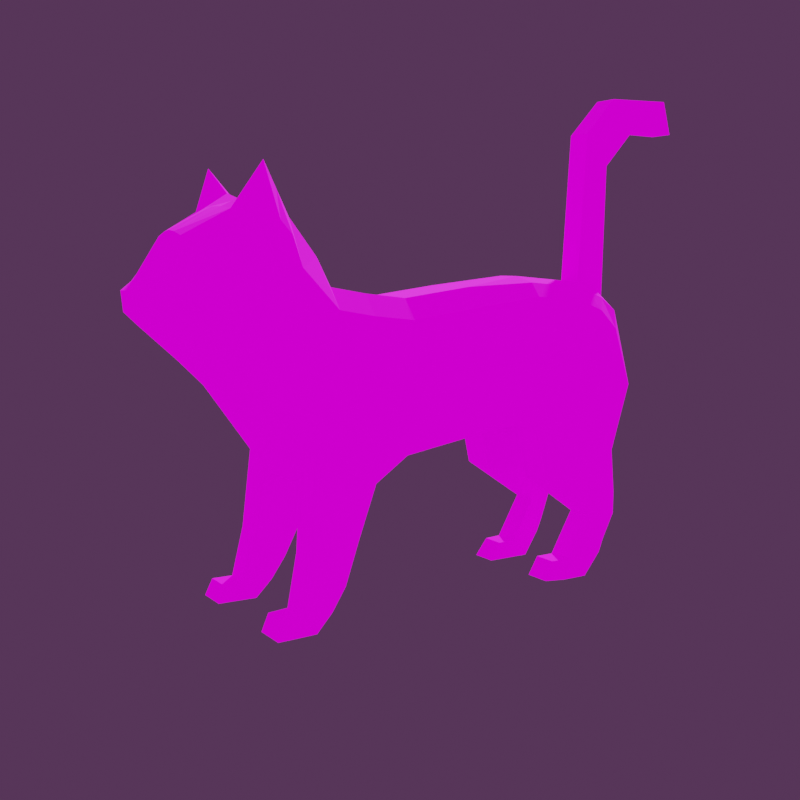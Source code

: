 # Source: cat.blend  (saved by Blender 4.0.36; exported with 4.5.12 LTS)
import bpy
from mathutils import Matrix  # noqa: F401  (used for matrix-valued properties, if any)

bpy.ops.wm.read_factory_settings(use_empty=True)
scene = bpy.context.scene
scene.name = 'Scene'

# ---- collections
col_collection = bpy.data.collections.new('Collection'); scene.collection.children.link(col_collection)

# ---- images (referenced by path relative to the original .blend; pixels are not part of the script)
import os
ASSET_DIR = os.environ.get("B2B_ASSET_DIR", "")  # directory of the original .blend (textures are referenced by path, not embedded)
HERE = os.path.dirname(os.path.abspath(__file__))  # packed textures are extracted next to this script under _unpacked/

def load_image(name, relpath, width, height, colorspace="sRGB"):
    """Load a texture the original file referenced (path relative to the .blend, or extracted next to this script)."""
    p = next((c for c in (os.path.join(HERE, relpath), os.path.join(ASSET_DIR, relpath)) if relpath and os.path.exists(c)), "")
    if p:
        img = bpy.data.images.load(p, check_existing=True)
        img.name = name
    else:  # same state as the original file: an image datablock whose file is absent (Cycles renders it pink)
        img = bpy.data.images.new(name, width, height)
        img.source = "FILE"
        img.filepath = "//" + (relpath or name)
    img.colorspace_settings.name = colorspace
    return img
img_catskin = load_image('catskin', 'catskin.png', 1024, 1024, 'sRGB')
img_old_room_4k_hdr = load_image('old_room_4k.hdr', 'old_room_4k.hdr', 1024, 1024, 'Linear Rec.709')

# ---- materials (node trees are filled in below, after node groups)
mat_material = bpy.data.materials.new('Material')
mat_material.use_transparent_shadow = False

# ---- node groups
ng_warmth__gaffer = bpy.data.node_groups.new('Warmth (Gaffer)', 'ShaderNodeTree')
_s = ng_warmth__gaffer.interface.new_socket(name='Image', in_out='OUTPUT', socket_type='NodeSocketColor')
_s = ng_warmth__gaffer.interface.new_socket(name='Image', in_out='INPUT', socket_type='NodeSocketColor')
_s = ng_warmth__gaffer.interface.new_socket(name='Temp', in_out='INPUT', socket_type='NodeSocketFloat')
_s.min_value = -100.0
_s.max_value = 100.0
_s = ng_warmth__gaffer.interface.new_socket(name='Tint', in_out='INPUT', socket_type='NodeSocketFloat')
_s.min_value = -100.0
_s.max_value = 100.0
_N = ng_warmth__gaffer.nodes; _L = ng_warmth__gaffer.links
n0 = _N.new('NodeGroupInput'); n0.name = 'Group Input'; n0.location = (-70, -478)
n1 = _N.new('NodeGroupOutput'); n1.name = 'Group Output'; n1.location = (1033, -158)
n2 = _N.new('ShaderNodeMath'); n2.name = 'Math'; n2.location = (214, -339)
n2.operation = 'DIVIDE'
n2.inputs[1].default_value = 150.0
n3 = _N.new('ShaderNodeMath'); n3.name = 'Math.001'; n3.location = (407, -336)
n3.inputs[1].default_value = 1.0
n4 = _N.new('ShaderNodeSeparateRGB'); n4.name = 'Separate RGB (Legacy)'; n4.location = (408, -168)
n5 = _N.new('ShaderNodeMath'); n5.name = 'Math.002'; n5.location = (627, 85)
n5.operation = 'MULTIPLY'
n6 = _N.new('ShaderNodeMath'); n6.name = 'Math.003'; n6.location = (627, -91)
n6.operation = 'MULTIPLY'
n7 = _N.new('ShaderNodeMath'); n7.name = 'Math.004'; n7.location = (627, -240)
n7.operation = 'DIVIDE'
n8 = _N.new('ShaderNodeMath'); n8.name = 'Math.005'; n8.location = (214, -548)
n8.operation = 'DIVIDE'
n8.inputs[1].default_value = 150.0
n9 = _N.new('ShaderNodeMath'); n9.name = 'Math.006'; n9.location = (407, -529)
n9.inputs[1].default_value = 1.0
n10 = _N.new('ShaderNodeCombineRGB'); n10.name = 'Combine RGB (Legacy)'; n10.location = (808, -163)
_L.new(n0.outputs[1], n2.inputs[0])
_L.new(n2.outputs[0], n3.inputs[0])
_L.new(n3.outputs[0], n5.inputs[1])
_L.new(n3.outputs[0], n7.inputs[1])
_L.new(n0.outputs[2], n8.inputs[0])
_L.new(n8.outputs[0], n9.inputs[0])
_L.new(n9.outputs[0], n6.inputs[1])
_L.new(n0.outputs[0], n4.inputs[0])
_L.new(n4.outputs[0], n5.inputs[0])
_L.new(n4.outputs[1], n6.inputs[0])
_L.new(n4.outputs[2], n7.inputs[0])
_L.new(n5.outputs[0], n10.inputs[0])
_L.new(n6.outputs[0], n10.inputs[1])
_L.new(n7.outputs[0], n10.inputs[2])
_L.new(n10.outputs[0], n1.inputs[0])
n1.is_active_output = True

# ---- material node trees
mat_material.use_nodes = True; mat_material.node_tree.nodes.clear()
_N = mat_material.node_tree.nodes; _L = mat_material.node_tree.links
n0 = _N.new('ShaderNodeOutputMaterial'); n0.name = 'Material Output'; n0.location = (300, 300)
n1 = _N.new('ShaderNodeBsdfPrincipled'); n1.name = 'Principled BSDF'; n1.location = (10, 300)
n1.inputs[2].default_value = 1.0
n1.inputs[3].default_value = 1.35
n2 = _N.new('ShaderNodeMapping'); n2.name = 'Mapping'; n2.location = (-450, 260)
n3 = _N.new('ShaderNodeTexCoord'); n3.name = 'Texture Coordinate'; n3.location = (-630, 260)
n4 = _N.new('ShaderNodeTexImage'); n4.name = 'Image Texture'; n4.location = (-270, 260)
n4.image = img_catskin
n4.interpolation = 'Closest'
_L.new(n1.outputs[0], n0.inputs[0])
_L.new(n4.outputs[0], n1.inputs[0])
_L.new(n2.outputs[0], n4.inputs[0])
_L.new(n3.outputs[2], n2.inputs[0])
n0.is_active_output = True

# ---- world
world_world = bpy.data.worlds.new('World'); scene.world = world_world
world_world.use_nodes = True; world_world.node_tree.nodes.clear()
_N = world_world.node_tree.nodes; _L = world_world.node_tree.links
n0 = _N.new('ShaderNodeTexCoord'); n0.name = 'HDRIHandler_ShaderNodeTexCoord'; n0.location = (-951, 100)
n1 = _N.new('ShaderNodeMapping'); n1.name = 'HDRIHandler_ShaderNodeMapping'; n1.location = (-760, 141)
n1.mute = True
n2 = _N.new('ShaderNodeGroup'); n2.name = 'HDRIHandler_Warmth'; n2.location = (-262, 73)
n2.mute = True
n2.node_tree = ng_warmth__gaffer
n2.inputs[1].default_value = 0.0
n2.inputs[2].default_value = 0.0
n3 = _N.new('ShaderNodeGamma'); n3.name = 'HDRIHandler_ShaderNodeGamma'; n3.location = (-72, 60)
n3.mute = True
n4 = _N.new('ShaderNodeHueSaturation'); n4.name = 'HDRIHandler_ShaderNodeHueSaturation'; n4.location = (118, 81)
n4.mute = True
n5 = _N.new('ShaderNodeMixShader'); n5.name = 'Mix Shader'; n5.location = (545, 150)
n6 = _N.new('ShaderNodeOutputWorld'); n6.name = 'World Output'; n6.location = (699, 236)
n7 = _N.new('ShaderNodeBackground'); n7.name = 'HDRIHandler_ShaderNodeBackground'; n7.location = (318, 48)
n8 = _N.new('ShaderNodeLightPath'); n8.name = 'Light Path'; n8.location = (368, 290)
n9 = _N.new('ShaderNodeBackground'); n9.name = 'Background'; n9.location = (323, 198)
n9.inputs[0].default_value = (0.0766, 0.03152, 0.0801, 1.0)
n10 = _N.new('ShaderNodeTexEnvironment'); n10.name = 'HDRIHandler_ShaderNodeTexEnvironment'; n10.location = (-568, 92)
n10.image = img_old_room_4k_hdr
_L.new(n0.outputs[0], n1.inputs[0])
_L.new(n1.outputs[0], n10.inputs[0])
_L.new(n10.outputs[0], n2.inputs[0])
_L.new(n2.outputs[0], n3.inputs[0])
_L.new(n3.outputs[0], n4.inputs[4])
_L.new(n4.outputs[0], n7.inputs[0])
_L.new(n5.outputs[0], n6.inputs[0])
_L.new(n9.outputs[0], n5.inputs[2])
_L.new(n7.outputs[0], n5.inputs[1])
_L.new(n8.outputs[0], n5.inputs[0])
n6.is_active_output = True
world_world.color = (0.05088, 0.05088, 0.05088)
world_world.use_sun_shadow = False
world_world.sun_shadow_jitter_overblur = 0.0

# ---- cameras
cam_camera_001 = bpy.data.cameras.new('Camera.001')

# ---- meshes
me_cube = bpy.data.meshes.new('Cube')
me_cube.from_pydata([(-0.6784, 1.395, 1.585), (-0.526, 0.1851, 2.836), (-0.7309, 1.479, 0.7027), (-0.769, 0.9665, 0.8017), (-0.8449, 1.663, 0.0), (-0.8214, 1.281, 0.1775), (-0.6363, 1.995, 2.306), (-0.5827, 2.251, 2.554), (-0.2707, 2.8, 3.075), (-0.5116, 2.036, 3.762), (-0.526, 0.6326, 2.887), (-0.4327, 2.429, 3.535), (-0.5574, 1.511, 3.639), (-0.6574, 1.803, 3.903), (-0.526, -1.36, 3.036), (-0.6916, -2.495, 2.068), (-0.6916, -2.27, 1.36), (-0.6916, -2.313, 0.8843), (-0.6916, -2.31, 0.651), (-0.6916, -2.118, 0.24), (-0.6916, -1.63, 0.0), (-0.6207, -2.01, 0.651), (-0.6916, -1.353, 1.109), (-0.3664, 0.7441, 1.312), (-0.4843, 1.479, 0.7027), (-0.4155, 0.9472, 0.8055), (-0.4935, 1.663, 0.0), (-0.4702, 1.281, 0.1775), (-0.3402, -2.476, 1.36), (-0.4175, -2.355, 0.8843), (-0.4175, -2.313, 0.6589), (-0.4175, -2.153, 0.24), (-0.3402, -1.63, 0.0), (-0.3402, -2.01, 0.651), (-0.3402, -1.353, 1.109), (-0.3402, -1.232, 1.662), (-0.3458, 1.161, 3.442), (-0.4001, -2.533, 2.863), (-0.4012, -2.051, 3.124), (-0.2176, 2.724, 3.25), (-0.1924, 2.71, 2.825), (-0.3448, 2.014, 2.211), (-0.6167, 1.822, 4.29), (-0.3458, 0.1851, 3.045), (-0.3136, 2.301, 2.484), (-0.4006, 1.395, 1.37), (-0.4167, 1.481, 3.804), (-0.3458, 0.6326, 3.096), (-0.1423, 2.879, 3.149), (-0.4008, -1.36, 3.181), (-0.2671, 2.463, 3.633), (-1.987e-08, -2.612, 4.454), (-0.1358, -3.47, 5.214), (-0.1358, -3.574, 4.851), (-0.1358, -2.321, 4.791), (-0.1358, -2.7, 5.19), (-0.1358, -2.989, 4.856), (-0.1358, -2.612, 4.454), (-0.3379, 2.664, 2.89), (-0.694, 0.3095, 1.591), (-0.7179, 0.7441, 1.312), (-0.6916, -2.385, 1.723), (-0.7248, -1.476, 2.037), (-0.3682, 2.733, 3.186), (-0.5892, 1.43, 3.349), (-0.526, 1.017, 2.953), (-0.7248, 0.3095, 2.317), (-0.7248, 0.3095, 1.957), (-0.7276, 0.7966, 1.842), (-0.7248, 0.7628, 2.389), (-0.7248, 1.15, 2.514), (-0.7291, 1.261, 1.974), (-0.7248, 1.655, 2.894), (-0.7027, 1.845, 2.445), (-0.6547, 1.825, 3.588), (-0.6919, 1.688, 3.365), (-0.6074, 2.172, 3.287), (-0.7225, 1.91, 3.106), (-0.5419, 2.431, 2.981), (-0.6581, 2.138, 2.713), (-0.526, -1.93, 2.989), (-0.5224, -2.448, 2.67), (-0.6916, -1.232, 1.662), (-0.7248, -1.725, 2.418), (-0.7248, -1.033, 2.384), (-0.6916, -0.7569, 1.759), (-0.7248, -0.8956, 2.097), (-0.3458, -2.591, 1.723), (-0.3458, 1.017, 3.162), (-0.3426, -0.7569, 1.616), (-0.3501, 0.3095, 1.449), (-0.3855, 2.036, 3.872), (-0.3458, -2.701, 2.068), (-0.1367, 1.017, 3.162), (-0.1694, 2.036, 3.897), (-0.1367, -1.232, 1.662), (-0.07477, 2.778, 3.25), (-0.1367, -2.217, 3.173), (-0.1367, 0.1851, 3.045), (-0.1367, -2.571, 2.942), (-0.2899, 1.773, 4.04), (-0.161, 0.7441, 1.312), (-0.1385, 2.014, 2.168), (-0.1367, -0.7569, 1.587), (-0.1367, 1.168, 3.498), (-0.117, 2.466, 3.671), (-0.1367, -1.36, 3.245), (-0.1367, -2.476, 1.36), (-0.05905, 2.885, 3.149), (-0.1367, -2.701, 2.068), (-0.08429, 2.709, 2.799), (-0.1367, 0.6326, 3.096), (-0.1853, 1.367, 3.766), (-0.1951, 1.395, 1.327), (-0.1367, 2.301, 2.484), (-0.1385, 0.3095, 1.42), (-0.1367, -2.591, 1.722), (-0.7732, 1.587, 0.184), (-0.8102, 1.133, 0.3978), (-0.4999, 1.587, 0.184), (-0.4589, 1.133, 0.3978), (-0.6916, -2.172, 0.3812), (-0.6207, -1.744, 0.1919), (-0.4175, -2.214, 0.3812), (-0.3402, -1.744, 0.1919), (-0.3402, -1.424, 0.0), (-0.6301, -1.424, 0.0), (-0.4998, 1.857, 0.0), (-0.8512, 1.857, 0.0), (-0.7814, 1.804, 0.184), (-0.5396, 1.804, 0.184), (-0.5936, -1.539, 0.1919), (-0.3402, -1.539, 0.1919), (-0.8326, 1.452, 0.0), (-0.4391, 1.179, 0.7606), (-0.4814, 1.452, 0.0), (-0.7905, 1.179, 0.7606), (-0.7288, 1.029, 1.908), (-0.7248, 0.9565, 2.451), (-0.7017, 1.069, 1.448), (-0.526, 0.8246, 2.92), (-0.3458, 0.8246, 3.129), (-0.3855, 1.069, 1.341), (-0.1795, 1.069, 1.319), (-0.1367, 0.8246, 3.129), (-0.8301, 1.367, 0.3222), (-0.4789, 1.367, 0.3222), (-0.6916, -1.919, 0.0), (-0.3402, -1.919, 0.0), (-0.3402, -2.186, 0.651), (-0.3402, -1.854, 0.9966), (-0.3402, -1.854, 1.511), (-0.1358, -3.522, 5.032), (-0.1358, -2.844, 5.023), (-0.1358, -2.466, 4.622), (-0.6916, -2.16, 0.651), (-0.7539, -1.751, 1.127), (-0.7082, -1.931, 1.88), (-0.526, -2.232, 2.875), (-0.6916, -1.751, 1.511), (-0.7082, -2.11, 2.243), (-0.4012, -2.344, 3.004), (-0.1367, -2.394, 3.159), (-0.1367, -1.854, 1.511), (-0.6916, -1.992, 0.1919), (-0.3402, -2.02, 0.1919), (-0.526, -0.5876, 2.936), (-0.7248, -0.293, 2.027), (-0.7248, -0.362, 2.35), (-0.6916, -0.2237, 1.675), (-0.3458, -0.5876, 3.145), (-0.3452, -0.2237, 1.533), (-0.1367, -0.2237, 1.504), (-0.1367, -0.5876, 3.145), (-1.987e-08, -2.7, 5.19), (-1.987e-08, -3.47, 5.214), (-1.987e-08, -2.321, 4.791), (-1.987e-08, -3.574, 4.851), (-1.987e-08, 2.687, 2.795), (-1.987e-08, 2.301, 2.484), (-1.987e-08, 2.888, 3.149), (-1.987e-08, 1.183, 3.495), (-1.987e-08, 1.328, 3.743), (-1.987e-08, 0.3095, 1.42), (-1.987e-08, -0.7569, 1.587), (-1.987e-08, 2.02, 2.11), (-1.987e-08, 1.395, 1.327), (-1.987e-08, 0.7441, 1.312), (-1.987e-08, 1.78, 3.976), (-1.987e-08, -2.701, 2.068), (-1.987e-08, -2.571, 2.949), (-1.987e-08, -1.36, 3.245), (-1.987e-08, 0.1851, 3.045), (-1.987e-08, 0.6326, 3.096), (-1.987e-08, -2.217, 3.174), (0.0, 2.778, 3.25), (-1.987e-08, 2.474, 3.684), (-1.987e-08, -1.232, 1.662), (-1.987e-08, -2.476, 1.36), (-1.987e-08, -2.591, 1.722), (-1.987e-08, 1.017, 3.162), (-1.987e-08, 2.056, 3.899), (-1.987e-08, -2.989, 4.856), (-1.987e-08, -2.612, 4.454), (-1.987e-08, 0.8246, 3.129), (-1.987e-08, 1.069, 1.319), (-1.987e-08, -3.522, 5.032), (-1.987e-08, -1.854, 1.511), (-1.987e-08, -0.5876, 3.145), (-1.987e-08, -0.2237, 1.504), (0.6784, 1.395, 1.585), (0.526, 0.1851, 2.836), (0.7309, 1.479, 0.7027), (0.769, 0.9665, 0.8017), (0.8449, 1.663, 0.0), (0.8214, 1.281, 0.1775), (0.6363, 1.995, 2.306), (0.5827, 2.251, 2.554), (0.2707, 2.8, 3.075), (0.5116, 2.036, 3.762), (0.526, 0.6326, 2.887), (0.4327, 2.429, 3.535), (0.5574, 1.511, 3.639), (0.6574, 1.803, 3.903), (0.526, -1.36, 3.036), (0.6916, -2.495, 2.068), (0.6916, -2.27, 1.36), (0.6916, -2.313, 0.8843), (0.6916, -2.31, 0.651), (0.6916, -2.118, 0.24), (0.6916, -1.63, 0.0), (0.6207, -2.01, 0.651), (0.6916, -1.353, 1.109), (0.3664, 0.7441, 1.312), (0.4843, 1.479, 0.7027), (0.4155, 0.9472, 0.8055), (0.4935, 1.663, 0.0), (0.4702, 1.281, 0.1775), (0.3402, -2.476, 1.36), (0.4175, -2.355, 0.8843), (0.4175, -2.313, 0.6589), (0.4175, -2.153, 0.24), (0.3402, -1.63, 0.0), (0.3402, -2.01, 0.651), (0.3402, -1.353, 1.109), (0.3402, -1.232, 1.662), (0.3458, 1.161, 3.442), (0.4001, -2.533, 2.863), (0.4012, -2.051, 3.124), (0.2176, 2.724, 3.25), (0.1924, 2.71, 2.825), (0.3448, 2.014, 2.211), (0.6167, 1.822, 4.29), (0.3458, 0.1851, 3.045), (0.3136, 2.301, 2.484), (0.4006, 1.395, 1.37), (0.4167, 1.481, 3.804), (0.3458, 0.6326, 3.096), (0.1423, 2.879, 3.149), (0.4008, -1.36, 3.181), (0.2671, 2.463, 3.633), (0.1358, -3.47, 5.214), (0.1358, -3.574, 4.851), (0.1358, -2.321, 4.791), (0.1358, -2.7, 5.19), (0.1358, -2.989, 4.856), (0.1358, -2.612, 4.454), (0.3379, 2.664, 2.89), (0.694, 0.3095, 1.591), (0.7179, 0.7441, 1.312), (0.6916, -2.385, 1.723), (0.7248, -1.476, 2.037), (0.3682, 2.733, 3.186), (0.5892, 1.43, 3.349), (0.526, 1.017, 2.953), (0.7248, 0.3095, 2.317), (0.7248, 0.3095, 1.957), (0.7276, 0.7966, 1.842), (0.7248, 0.7628, 2.389), (0.7248, 1.15, 2.514), (0.7291, 1.261, 1.974), (0.7248, 1.655, 2.894), (0.7027, 1.845, 2.445), (0.6547, 1.825, 3.588), (0.6919, 1.688, 3.365), (0.6074, 2.172, 3.287), (0.7225, 1.91, 3.106), (0.5419, 2.431, 2.981), (0.6581, 2.138, 2.713), (0.526, -1.93, 2.989), (0.5224, -2.448, 2.67), (0.6916, -1.232, 1.662), (0.7248, -1.725, 2.418), (0.7248, -1.033, 2.384), (0.6916, -0.7569, 1.759), (0.7248, -0.8956, 2.097), (0.3458, -2.591, 1.723), (0.3458, 1.017, 3.162), (0.3426, -0.7569, 1.616), (0.3501, 0.3095, 1.449), (0.3855, 2.036, 3.872), (0.3458, -2.701, 2.068), (0.1367, 1.017, 3.162), (0.1694, 2.036, 3.897), (0.1367, -1.232, 1.662), (0.07477, 2.778, 3.25), (0.1367, -2.217, 3.173), (0.1367, 0.1851, 3.045), (0.1367, -2.571, 2.942), (0.2899, 1.773, 4.04), (0.161, 0.7441, 1.312), (0.1385, 2.014, 2.168), (0.1367, -0.7569, 1.587), (0.1367, 1.168, 3.498), (0.117, 2.466, 3.671), (0.1367, -1.36, 3.245), (0.1367, -2.476, 1.36), (0.05905, 2.885, 3.149), (0.1367, -2.701, 2.068), (0.08429, 2.709, 2.799), (0.1367, 0.6326, 3.096), (0.1853, 1.367, 3.766), (0.1951, 1.395, 1.327), (0.1367, 2.301, 2.484), (0.1385, 0.3095, 1.42), (0.1367, -2.591, 1.722), (0.7732, 1.587, 0.184), (0.8102, 1.133, 0.3978), (0.4999, 1.587, 0.184), (0.4589, 1.133, 0.3978), (0.6916, -2.172, 0.3812), (0.6207, -1.744, 0.1919), (0.4175, -2.214, 0.3812), (0.3402, -1.744, 0.1919), (0.3402, -1.424, 0.0), (0.6301, -1.424, 0.0), (0.4998, 1.857, 0.0), (0.8512, 1.857, 0.0), (0.7814, 1.804, 0.184), (0.5396, 1.804, 0.184), (0.5936, -1.539, 0.1919), (0.3402, -1.539, 0.1919), (0.8326, 1.452, 0.0), (0.4391, 1.179, 0.7606), (0.4814, 1.452, 0.0), (0.7905, 1.179, 0.7606), (0.7288, 1.029, 1.908), (0.7248, 0.9565, 2.451), (0.7017, 1.069, 1.448), (0.526, 0.8246, 2.92), (0.3458, 0.8246, 3.129), (0.3855, 1.069, 1.341), (0.1795, 1.069, 1.319), (0.1367, 0.8246, 3.129), (0.8301, 1.367, 0.3222), (0.4789, 1.367, 0.3222), (0.6916, -1.919, 0.0), (0.3402, -1.919, 0.0), (0.3402, -2.186, 0.651), (0.3402, -1.854, 0.9966), (0.3402, -1.854, 1.511), (0.1358, -3.522, 5.032), (0.1358, -2.844, 5.023), (0.1358, -2.466, 4.622), (0.6916, -2.16, 0.651), (0.7539, -1.751, 1.127), (0.7082, -1.931, 1.88), (0.526, -2.232, 2.875), (0.6916, -1.751, 1.511), (0.7082, -2.11, 2.243), (0.4012, -2.344, 3.004), (0.1367, -2.394, 3.159), (0.1367, -1.854, 1.511), (0.6916, -1.992, 0.1919), (0.3402, -2.02, 0.1919), (0.526, -0.5876, 2.936), (0.7248, -0.293, 2.027), (0.7248, -0.362, 2.35), (0.6916, -0.2237, 1.675), (0.3458, -0.5876, 3.145), (0.3452, -0.2237, 1.533), (0.1367, -0.2237, 1.504), (0.1367, -0.5876, 3.145), (-0.6074, 1.657, 3.771), (-0.4551, 2.582, 3.084), (-0.2849, 2.752, 2.969), (-0.5832, 1.93, 3.675), (-0.523, 2.329, 3.43), (-0.5167, 1.652, 4.047), (-0.1673, 2.851, 2.954), (-0.07167, 2.856, 2.941), (-0.2376, 1.57, 3.903), (-1.987e-08, 1.554, 3.86), (-1.987e-08, 2.857, 2.925), (0.6074, 1.657, 3.771), (0.4551, 2.582, 3.084), (0.2849, 2.752, 2.969), (0.5832, 1.93, 3.675), (0.523, 2.329, 3.43), (0.5167, 1.652, 4.047), (0.1673, 2.851, 2.954), (0.07167, 2.856, 2.941), (0.2376, 1.57, 3.903)], [], [(0, 45, 24, 2), (17, 29, 28, 16), (82, 35, 34, 22), (118, 120, 25, 3), (22, 34, 33, 21), (142, 134, 24, 45), (146, 135, 26, 119), (165, 124, 33, 149), (150, 29, 30, 149), (151, 28, 29, 150), (18, 30, 29, 17), (25, 23, 60, 3), (121, 123, 30, 18), (147, 148, 31, 19), (133, 135, 27, 5), (122, 124, 132, 131), (32, 20, 126, 125), (91, 42, 100, 94), (88, 93, 104, 36), (170, 49, 106, 173), (28, 107, 116, 87), (152, 153, 56, 53), (153, 55, 54, 154), (154, 162, 99, 57), (174, 176, 54, 55), (136, 139, 0, 2), (145, 136, 2, 117), (164, 147, 19, 121), (156, 155, 18, 17), (159, 156, 17, 16), (72, 70, 65, 64), (68, 60, 59, 67), (138, 69, 10, 140), (74, 75, 64, 12), (6, 0, 71, 73), (137, 138, 70, 71), (62, 86, 85, 82), (157, 61, 15, 160), (139, 60, 68, 137), (66, 69, 68, 67), (10, 69, 66, 1), (73, 72, 77, 79), (77, 72, 64, 75), (384, 387, 11, 63), (79, 77, 76, 78), (387, 76, 74, 386), (76, 77, 75, 74), (6, 73, 79, 7), (7, 79, 78, 58), (385, 384, 63, 8), (70, 72, 73, 71), (159, 157, 62, 82), (167, 86, 84, 168), (160, 15, 81, 158), (168, 84, 14, 166), (84, 83, 80, 14), (84, 86, 62, 83), (169, 167, 67, 59), (61, 16, 28, 87), (158, 161, 38, 80), (65, 88, 36, 64), (7, 44, 41, 6), (383, 388, 42, 13), (140, 141, 88, 65), (58, 40, 44, 7), (15, 92, 37, 81), (10, 1, 43, 47), (385, 389, 40, 58), (14, 80, 38, 49), (11, 50, 39, 63), (63, 39, 48, 8), (166, 14, 49, 170), (9, 91, 50, 11), (89, 103, 95, 35), (169, 59, 90, 171), (85, 89, 35, 82), (59, 60, 23, 90), (92, 15, 61, 87), (64, 36, 46, 12), (142, 143, 101, 23), (161, 162, 97, 38), (141, 144, 93, 88), (44, 114, 102, 41), (388, 391, 100, 42), (40, 110, 114, 44), (92, 109, 99, 37), (389, 390, 110, 40), (6, 41, 45, 0), (49, 38, 97, 106), (50, 105, 96, 39), (39, 96, 108, 48), (47, 43, 98, 111), (91, 94, 105, 50), (36, 104, 112, 46), (41, 102, 113, 45), (190, 51, 57, 99), (176, 194, 97, 54), (90, 23, 101, 115), (171, 90, 115, 172), (151, 35, 95, 163), (116, 109, 92, 87), (9, 13, 42, 91), (386, 383, 13, 9), (178, 179, 114, 110), (393, 178, 110, 390), (181, 182, 112, 104), (209, 184, 103, 172), (185, 186, 113, 102), (179, 185, 102, 114), (187, 183, 115, 101), (205, 187, 101, 143), (392, 188, 100, 391), (189, 190, 99, 109), (208, 192, 98, 173), (192, 193, 111, 98), (194, 191, 106, 97), (195, 180, 108, 96), (196, 195, 96, 105), (184, 197, 95, 103), (207, 198, 107, 163), (175, 174, 55, 52), (206, 175, 52, 152), (202, 177, 53, 56), (203, 202, 56, 57), (133, 145, 117, 4), (2, 24, 119, 117), (134, 146, 119, 24), (5, 27, 120, 118), (155, 164, 121, 18), (21, 33, 124, 122), (19, 31, 123, 121), (148, 32, 124, 165), (131, 132, 125, 126), (129, 130, 127, 128), (119, 26, 127, 130), (124, 32, 125, 132), (4, 117, 129, 128), (20, 122, 131, 126), (26, 4, 128, 127), (117, 119, 130, 129), (25, 120, 146, 134), (5, 118, 145, 133), (186, 205, 143, 113), (47, 111, 144, 141), (45, 113, 143, 142), (10, 47, 141, 140), (0, 139, 137, 71), (68, 69, 138, 137), (70, 138, 140, 65), (118, 3, 136, 145), (3, 60, 139, 136), (4, 26, 135, 133), (120, 27, 135, 146), (23, 25, 134, 142), (31, 148, 165, 123), (21, 122, 164, 155), (177, 206, 152, 53), (197, 207, 163, 95), (28, 151, 163, 107), (37, 99, 162, 161), (81, 37, 161, 158), (83, 160, 158, 80), (16, 61, 157, 159), (62, 157, 160, 83), (82, 22, 156, 159), (22, 21, 155, 156), (122, 20, 147, 164), (54, 97, 162, 154), (56, 153, 154, 57), (52, 55, 153, 152), (20, 32, 148, 147), (35, 151, 150, 34), (34, 150, 149, 33), (123, 165, 149, 30), (191, 208, 173, 106), (183, 209, 172, 115), (89, 171, 172, 103), (85, 169, 171, 89), (1, 166, 170, 43), (85, 86, 167, 169), (66, 168, 166, 1), (67, 167, 168, 66), (43, 170, 173, 98), (93, 144, 204, 200), (116, 107, 198, 199), (105, 94, 201, 196), (144, 111, 193, 204), (109, 116, 199, 189), (94, 100, 188, 201), (104, 93, 200, 181), (210, 212, 234, 255), (227, 226, 238, 239), (291, 232, 244, 245), (327, 213, 235, 329), (232, 231, 243, 244), (351, 255, 234, 343), (355, 328, 236, 344), (374, 358, 243, 333), (359, 358, 240, 239), (360, 359, 239, 238), (228, 227, 239, 240), (235, 213, 269, 233), (330, 228, 240, 332), (356, 229, 241, 357), (342, 215, 237, 344), (331, 340, 341, 333), (242, 334, 335, 230), (300, 303, 309, 252), (297, 246, 313, 302), (379, 382, 315, 259), (238, 296, 325, 316), (361, 262, 265, 362), (362, 363, 263, 264), (363, 266, 308, 371), (174, 264, 263, 176), (345, 212, 210, 348), (354, 326, 212, 345), (373, 330, 229, 356), (365, 227, 228, 364), (368, 226, 227, 365), (281, 273, 274, 279), (277, 276, 268, 269), (347, 349, 220, 278), (283, 222, 273, 284), (216, 282, 280, 210), (346, 280, 279, 347), (271, 291, 294, 295), (366, 369, 225, 270), (348, 346, 277, 269), (275, 276, 277, 278), (220, 211, 275, 278), (282, 288, 286, 281), (286, 284, 273, 281), (395, 272, 221, 398), (288, 287, 285, 286), (398, 397, 283, 285), (285, 283, 284, 286), (216, 217, 288, 282), (217, 267, 287, 288), (396, 218, 272, 395), (279, 280, 282, 281), (368, 291, 271, 366), (376, 377, 293, 295), (369, 367, 290, 225), (377, 375, 224, 293), (293, 224, 289, 292), (293, 292, 271, 295), (378, 268, 276, 376), (270, 296, 238, 226), (367, 289, 248, 370), (274, 273, 246, 297), (217, 216, 251, 254), (394, 223, 252, 399), (349, 274, 297, 350), (267, 217, 254, 250), (225, 290, 247, 301), (220, 257, 253, 211), (396, 267, 250, 400), (224, 259, 248, 289), (221, 272, 249, 260), (272, 218, 258, 249), (375, 379, 259, 224), (219, 221, 260, 300), (298, 245, 304, 312), (378, 380, 299, 268), (294, 291, 245, 298), (268, 299, 233, 269), (301, 296, 270, 225), (273, 222, 256, 246), (351, 233, 310, 352), (370, 248, 306, 371), (350, 297, 302, 353), (254, 251, 311, 323), (399, 252, 309, 402), (250, 254, 323, 319), (301, 247, 308, 318), (400, 250, 319, 401), (216, 210, 255, 251), (259, 315, 306, 248), (260, 249, 305, 314), (249, 258, 317, 305), (257, 320, 307, 253), (300, 260, 314, 303), (246, 256, 321, 313), (251, 255, 322, 311), (190, 308, 266, 51), (176, 263, 306, 194), (299, 324, 310, 233), (380, 381, 324, 299), (360, 372, 304, 245), (325, 296, 301, 318), (219, 300, 252, 223), (397, 219, 223, 394), (178, 319, 323, 179), (393, 401, 319, 178), (181, 313, 321, 182), (209, 381, 312, 184), (185, 311, 322, 186), (179, 323, 311, 185), (187, 310, 324, 183), (205, 352, 310, 187), (392, 402, 309, 188), (189, 318, 308, 190), (208, 382, 307, 192), (192, 307, 320, 193), (194, 306, 315, 191), (195, 305, 317, 180), (196, 314, 305, 195), (184, 312, 304, 197), (207, 372, 316, 198), (175, 261, 264, 174), (206, 361, 261, 175), (202, 265, 262, 177), (203, 266, 265, 202), (342, 214, 326, 354), (212, 326, 328, 234), (343, 234, 328, 355), (215, 327, 329, 237), (364, 228, 330, 373), (231, 331, 333, 243), (229, 330, 332, 241), (357, 374, 333, 242), (340, 335, 334, 341), (338, 337, 336, 339), (328, 339, 336, 236), (333, 341, 334, 242), (214, 337, 338, 326), (230, 335, 340, 331), (236, 336, 337, 214), (326, 338, 339, 328), (235, 343, 355, 329), (215, 342, 354, 327), (186, 322, 352, 205), (257, 350, 353, 320), (255, 351, 352, 322), (220, 349, 350, 257), (210, 280, 346, 348), (277, 346, 347, 278), (279, 274, 349, 347), (327, 354, 345, 213), (213, 345, 348, 269), (214, 342, 344, 236), (329, 355, 344, 237), (233, 351, 343, 235), (241, 332, 374, 357), (231, 364, 373, 331), (177, 262, 361, 206), (197, 304, 372, 207), (238, 316, 372, 360), (247, 370, 371, 308), (290, 367, 370, 247), (292, 289, 367, 369), (226, 368, 366, 270), (271, 292, 369, 366), (291, 368, 365, 232), (232, 365, 364, 231), (331, 373, 356, 230), (263, 363, 371, 306), (265, 266, 363, 362), (261, 361, 362, 264), (230, 356, 357, 242), (245, 244, 359, 360), (244, 243, 358, 359), (332, 240, 358, 374), (191, 315, 382, 208), (183, 324, 381, 209), (298, 312, 381, 380), (294, 298, 380, 378), (211, 253, 379, 375), (294, 378, 376, 295), (275, 211, 375, 377), (276, 275, 377, 376), (253, 307, 382, 379), (302, 200, 204, 353), (325, 199, 198, 316), (314, 196, 201, 303), (353, 204, 193, 320), (318, 189, 199, 325), (303, 201, 188, 309), (313, 181, 200, 302), (182, 321, 402, 392), (180, 317, 401, 393), (283, 397, 394, 222), (258, 400, 401, 317), (256, 399, 402, 321), (218, 396, 400, 258), (222, 394, 399, 256), (267, 396, 395, 287), (221, 219, 397, 398), (287, 395, 398, 285), (182, 392, 391, 112), (180, 393, 390, 108), (74, 12, 383, 386), (48, 108, 390, 389), (46, 112, 391, 388), (8, 48, 389, 385), (12, 46, 388, 383), (58, 78, 384, 385), (11, 387, 386, 9), (78, 76, 387, 384)])
_uv = me_cube.uv_layers.new(name='UVMap')
_uv.uv.foreach_set('vector', [0.2651, 0.6307, 0.2289, 0.6026, 0.2398, 0.5155, 0.272, 0.5155, 0.706, 0.2412, 0.7405, 0.2412, 0.7502, 0.301, 0.706, 0.301, 0.2668, 0.6408, 0.221, 0.6408, 0.221, 0.5686, 0.2668, 0.5686, 0.6911, 0.1799, 0.7353, 0.1799, 0.7408, 0.2313, 0.6963, 0.2308, 0.2668, 0.5686, 0.221, 0.5686, 0.221, 0.5088, 0.2576, 0.5088, 0.4563, 0.1822, 0.4702, 0.1091, 0.508, 0.1018, 0.4973, 0.1859, 0.4938, 0.05383, 0.5046, 0.01323, 0.5312, 0.01323, 0.5215, 0.03643, 0.06694, 0.03742, 0.1018, 0.03742, 0.06829, 0.09527, 0.04604, 0.09527, 0.08789, 0.1388, 0.02473, 0.1247, 0.03001, 0.09627, 0.04604, 0.09527, 0.08789, 0.2036, 0.009484, 0.1846, 0.02473, 0.1247, 0.08789, 0.1388, 0.706, 0.2118, 0.7405, 0.2128, 0.7405, 0.2412, 0.706, 0.2412, 0.7408, 0.2313, 0.747, 0.295, 0.7027, 0.295, 0.6963, 0.2308, 0.706, 0.1778, 0.7405, 0.1778, 0.7405, 0.2128, 0.706, 0.2118, 0.706, 0.1298, 0.7502, 0.1298, 0.7405, 0.1601, 0.706, 0.1601, 0.6883, 0.1298, 0.7325, 0.1298, 0.7339, 0.1522, 0.6897, 0.1522, 0.2576, 0.4489, 0.221, 0.4489, 0.221, 0.4489, 0.2541, 0.4489, 0.6002, 0.9028, 0.6002, 0.9186, 0.5847, 0.914, 0.5847, 0.9028, 0.2269, 0.9293, 0.2571, 0.9839, 0.2144, 0.9512, 0.1987, 0.9326, 0.8788, 0.8939, 0.9007, 0.8939, 0.9007, 0.9097, 0.8788, 0.909, 0.8788, 0.7256, 0.873, 0.6445, 0.9007, 0.6445, 0.9007, 0.7256, 0.7502, 0.301, 0.7759, 0.301, 0.7759, 0.3467, 0.7495, 0.3467, 0.7968, 0.1365, 0.7677, 0.06571, 0.7561, 0.08782, 0.7799, 0.1495, 0.7677, 0.06571, 0.7792, 0.04361, 0.7215, 0.02038, 0.7098, 0.04267, 0.7098, 0.04267, 0.5429, 0.09995, 0.5385, 0.1232, 0.6982, 0.06496, 0.9151, 0.5039, 0.9151, 0.5437, 0.9008, 0.5437, 0.9008, 0.5039, 0.4702, 0.1091, 0.4563, 0.1957, 0.4973, 0.2129, 0.508, 0.1018, 0.4938, 0.05383, 0.4702, 0.1091, 0.508, 0.1018, 0.5215, 0.03643, 0.07058, 0.03742, 0.07972, 0.01323, 0.05462, 0.04348, 0.04783, 0.06128, 0.1009, 0.1552, 0.04935, 0.09527, 0.03042, 0.09527, 0.03008, 0.1247, 0.1009, 0.2036, 0.1009, 0.1552, 0.03008, 0.1247, 0.03547, 0.1846, 0.5302, 0.3779, 0.4665, 0.3301, 0.4497, 0.3854, 0.5018, 0.4353, 0.422, 0.2453, 0.4153, 0.1785, 0.3606, 0.2138, 0.3606, 0.2598, 0.4421, 0.3222, 0.4177, 0.3143, 0.4013, 0.3771, 0.4255, 0.3813, 0.5515, 0.4654, 0.5343, 0.4373, 0.5018, 0.4353, 0.512, 0.4719, 0.573, 0.3038, 0.4973, 0.2129, 0.4805, 0.262, 0.554, 0.3214, 0.4512, 0.2537, 0.4421, 0.3222, 0.4665, 0.3301, 0.4805, 0.262, 0.1355, 0.2699, 0.2087, 0.2775, 0.2262, 0.2349, 0.1663, 0.2227, 0.07824, 0.2501, 0.02096, 0.2303, 0.007155, 0.2739, 0.05569, 0.2959, 0.4563, 0.1957, 0.4153, 0.1785, 0.422, 0.2453, 0.4512, 0.2537, 0.3606, 0.3053, 0.4177, 0.3143, 0.422, 0.2453, 0.3606, 0.2598, 0.4013, 0.3771, 0.4177, 0.3143, 0.3606, 0.3053, 0.3449, 0.3706, 0.554, 0.3214, 0.5302, 0.3779, 0.5623, 0.4047, 0.591, 0.3552, 0.5623, 0.4047, 0.5302, 0.3779, 0.5018, 0.4353, 0.5343, 0.4373, 0.236, 0.8264, 0.2448, 0.8716, 0.2331, 0.8854, 0.2246, 0.8397, 0.591, 0.3552, 0.5623, 0.4047, 0.5953, 0.4275, 0.6279, 0.389, 0.615, 0.4455, 0.5953, 0.4275, 0.5515, 0.4654, 0.5648, 0.4764, 0.5953, 0.4275, 0.5623, 0.4047, 0.5343, 0.4373, 0.5515, 0.4654, 0.573, 0.3038, 0.554, 0.3214, 0.591, 0.3552, 0.6053, 0.3351, 0.2526, 0.7572, 0.2625, 0.778, 0.2473, 0.813, 0.2207, 0.801, 0.2138, 0.8114, 0.236, 0.8264, 0.2246, 0.8397, 0.2119, 0.8252, 0.4665, 0.3301, 0.5302, 0.3779, 0.554, 0.3214, 0.4805, 0.262, 0.1009, 0.2036, 0.07824, 0.2501, 0.1355, 0.2699, 0.1663, 0.2227, 0.2846, 0.2687, 0.2087, 0.2775, 0.1913, 0.3136, 0.2759, 0.3094, 0.05569, 0.2959, 0.007155, 0.2739, 0.01307, 0.3497, 0.0403, 0.3756, 0.2759, 0.3094, 0.1913, 0.3136, 0.1501, 0.3958, 0.2475, 0.3832, 0.1913, 0.3136, 0.1042, 0.318, 0.07832, 0.3899, 0.1501, 0.3958, 0.1913, 0.3136, 0.2087, 0.2775, 0.1355, 0.2699, 0.1042, 0.318, 0.2934, 0.2243, 0.2846, 0.2687, 0.3606, 0.2598, 0.3606, 0.2138, 0.706, 0.3467, 0.706, 0.301, 0.7502, 0.301, 0.7495, 0.3467, 0.8599, 0.553, 0.873, 0.5412, 0.873, 0.572, 0.8599, 0.5847, 0.8599, 0.8939, 0.8788, 0.8939, 0.8788, 0.909, 0.8532, 0.9373, 0.2526, 0.7572, 0.2175, 0.7481, 0.2216, 0.7124, 0.2596, 0.7249, 0.8513, 0.9611, 0.8608, 0.9605, 0.8503, 0.9784, 0.8461, 0.9764, 0.8599, 0.8737, 0.8788, 0.8737, 0.8788, 0.8939, 0.8599, 0.8939, 0.2207, 0.801, 0.2017, 0.7926, 0.2175, 0.7481, 0.2526, 0.7572, 0.706, 0.3902, 0.7495, 0.3902, 0.7427, 0.4904, 0.7273, 0.466, 0.8599, 0.8536, 0.8599, 0.8066, 0.8788, 0.8066, 0.8788, 0.8536, 0.2138, 0.8114, 0.1984, 0.8094, 0.2017, 0.7926, 0.2207, 0.801, 0.8599, 0.6445, 0.8599, 0.5847, 0.873, 0.572, 0.873, 0.6445, 0.2331, 0.8854, 0.2114, 0.8982, 0.205, 0.848, 0.2246, 0.8397, 0.2246, 0.8397, 0.205, 0.848, 0.2012, 0.8349, 0.2119, 0.8252, 0.8599, 0.7256, 0.8599, 0.6445, 0.873, 0.6445, 0.8788, 0.7256, 0.2434, 0.9149, 0.2269, 0.9293, 0.2114, 0.8982, 0.2331, 0.8854, 0.5342, 0.8923, 0.5342, 0.8767, 0.5701, 0.8767, 0.5701, 0.8921, 0.494, 0.9186, 0.4537, 0.9188, 0.4537, 0.8928, 0.494, 0.8925, 0.5342, 0.9186, 0.5342, 0.8923, 0.5701, 0.8921, 0.5701, 0.9186, 0.4537, 0.9188, 0.4208, 0.9206, 0.4208, 0.8941, 0.4537, 0.8928, 0.7495, 0.3902, 0.706, 0.3902, 0.706, 0.3467, 0.7495, 0.3467, 0.8532, 0.9373, 0.8788, 0.909, 0.8713, 0.9427, 0.8566, 0.9457, 0.3963, 0.8955, 0.3963, 0.88, 0.4208, 0.8786, 0.4208, 0.8941, 0.873, 0.5412, 0.9007, 0.536, 0.9007, 0.5546, 0.873, 0.572, 0.8788, 0.8737, 0.9007, 0.8737, 0.9007, 0.8939, 0.8788, 0.8939, 0.2175, 0.7481, 0.1944, 0.7481, 0.1946, 0.7068, 0.2216, 0.7124, 0.8608, 0.9605, 0.8901, 0.9519, 0.8846, 0.9732, 0.8503, 0.9784, 0.2017, 0.7926, 0.1876, 0.7892, 0.1944, 0.7481, 0.2175, 0.7481, 0.7495, 0.3902, 0.7759, 0.3902, 0.7759, 0.5002, 0.7427, 0.4904, 0.1984, 0.8094, 0.1859, 0.8077, 0.1876, 0.7892, 0.2017, 0.7926, 0.2596, 0.7249, 0.2216, 0.7124, 0.2289, 0.6026, 0.2651, 0.6307, 0.873, 0.6445, 0.873, 0.572, 0.9007, 0.5546, 0.9007, 0.6445, 0.2114, 0.8982, 0.1918, 0.9031, 0.1863, 0.848, 0.205, 0.848, 0.205, 0.848, 0.1863, 0.848, 0.1843, 0.8369, 0.1951, 0.8369, 0.8788, 0.8536, 0.8788, 0.8066, 0.9007, 0.8066, 0.9007, 0.8536, 0.2269, 0.9293, 0.1987, 0.9326, 0.1918, 0.9031, 0.2114, 0.8982, 0.8788, 0.909, 0.9007, 0.9097, 0.8956, 0.9306, 0.8713, 0.9427, 0.2216, 0.7124, 0.1946, 0.7068, 0.202, 0.5971, 0.2289, 0.6026, 0.7931, 0.5012, 0.7931, 0.6906, 0.776, 0.6906, 0.7759, 0.5002, 0.9151, 0.5437, 0.9151, 0.5546, 0.9007, 0.5546, 0.9008, 0.5437, 0.4537, 0.8928, 0.4208, 0.8941, 0.4208, 0.8786, 0.4537, 0.8769, 0.494, 0.8925, 0.4537, 0.8928, 0.4537, 0.8769, 0.494, 0.8767, 0.6171, 0.8921, 0.5701, 0.8921, 0.5701, 0.8767, 0.6171, 0.8767, 0.7759, 0.3467, 0.7759, 0.3902, 0.7495, 0.3902, 0.7495, 0.3467, 0.2434, 0.9149, 0.2624, 0.9333, 0.2571, 0.9839, 0.2269, 0.9293, 0.2527, 0.9036, 0.2559, 0.9161, 0.2624, 0.9333, 0.2434, 0.9149, 0.1766, 0.7887, 0.1766, 0.7481, 0.1944, 0.7481, 0.1876, 0.7892, 0.1766, 0.8057, 0.1766, 0.7887, 0.1876, 0.7892, 0.1859, 0.8077, 0.9151, 0.9114, 0.9151, 0.9266, 0.8956, 0.9306, 0.9007, 0.9097, 0.494, 0.8664, 0.5342, 0.8664, 0.5342, 0.8767, 0.494, 0.8767, 0.1766, 0.6992, 0.1766, 0.5971, 0.202, 0.5971, 0.1946, 0.7068, 0.1766, 0.7481, 0.1766, 0.6992, 0.1946, 0.7068, 0.1944, 0.7481, 0.4208, 0.8664, 0.4537, 0.8664, 0.4537, 0.8769, 0.4208, 0.8786, 0.3963, 0.8664, 0.4208, 0.8664, 0.4208, 0.8786, 0.3963, 0.88, 0.9151, 0.9503, 0.9151, 0.974, 0.8846, 0.9732, 0.8901, 0.9519, 0.7931, 0.3902, 0.7931, 0.5012, 0.7759, 0.5002, 0.7759, 0.3902, 0.9151, 0.7256, 0.9151, 0.8066, 0.9007, 0.8066, 0.9007, 0.7256, 0.9151, 0.8066, 0.9151, 0.8536, 0.9007, 0.8536, 0.9007, 0.8066, 0.9151, 0.5546, 0.9151, 0.6445, 0.9007, 0.6445, 0.9007, 0.5546, 0.1766, 0.848, 0.1766, 0.8369, 0.1843, 0.8369, 0.1863, 0.848, 0.1766, 0.9048, 0.1766, 0.848, 0.1863, 0.848, 0.1918, 0.9031, 0.5342, 0.8664, 0.5701, 0.8664, 0.5701, 0.8767, 0.5342, 0.8767, 0.6171, 0.8664, 0.6641, 0.8664, 0.6641, 0.8767, 0.6171, 0.8767, 0.9151, 0.4231, 0.9151, 0.5039, 0.9008, 0.5039, 0.9008, 0.4231, 0.7931, 0.7635, 0.7931, 0.7863, 0.776, 0.7863, 0.776, 0.7635, 0.7028, 0.8664, 0.747, 0.8664, 0.747, 0.8767, 0.7028, 0.8767, 0.7931, 0.6906, 0.7931, 0.7413, 0.776, 0.7413, 0.776, 0.6906, 0.5046, 0.01323, 0.4938, 0.05383, 0.5215, 0.03643, 0.5312, 0.01323, 0.272, 0.5155, 0.2398, 0.5155, 0.2418, 0.4478, 0.2775, 0.4478, 0.4702, 0.1091, 0.4938, 0.05383, 0.5215, 0.03643, 0.508, 0.1018, 0.6897, 0.1522, 0.7339, 0.1522, 0.7353, 0.1799, 0.6911, 0.1799, 0.04935, 0.09527, 0.07058, 0.03742, 0.04783, 0.06128, 0.03042, 0.09527, 0.2576, 0.5088, 0.221, 0.5088, 0.221, 0.4489, 0.2576, 0.4489, 0.706, 0.1601, 0.7405, 0.1601, 0.7405, 0.1778, 0.706, 0.1778, 0.07972, 0.01323, 0.1162, 0.01323, 0.1018, 0.03742, 0.06694, 0.03742, 0.2541, 0.4489, 0.221, 0.4489, 0.221, 0.4238, 0.2588, 0.4238, 0.2786, 0.4478, 0.247, 0.4478, 0.2418, 0.4238, 0.2877, 0.4238, 0.5215, 0.03643, 0.5312, 0.01323, 0.5556, 0.01323, 0.5489, 0.03643, 0.1018, 0.03742, 0.1162, 0.01323, 0.1421, 0.01323, 0.1276, 0.03742, 0.5312, 0.01323, 0.5215, 0.03643, 0.5489, 0.03643, 0.5556, 0.01323, 0.1162, 0.01323, 0.1018, 0.03742, 0.1276, 0.03742, 0.1421, 0.01323, 0.3514, 0.9037, 0.3514, 0.9302, 0.3367, 0.9307, 0.3367, 0.9042, 0.5215, 0.03643, 0.5215, 0.03643, 0.5489, 0.03643, 0.5489, 0.03643, 0.4409, 0.1147, 0.4644, 0.06337, 0.4938, 0.05383, 0.4702, 0.1091, 0.4829, 0.0356, 0.4644, 0.06337, 0.4938, 0.05383, 0.5046, 0.01323, 0.3717, 0.8664, 0.3963, 0.8664, 0.3963, 0.88, 0.3717, 0.8811, 0.8788, 0.8536, 0.9007, 0.8536, 0.9007, 0.8737, 0.8788, 0.8737, 0.3717, 0.8967, 0.3717, 0.8811, 0.3963, 0.88, 0.3963, 0.8955, 0.8599, 0.8536, 0.8788, 0.8536, 0.8788, 0.8737, 0.8599, 0.8737, 0.4973, 0.2129, 0.4563, 0.1957, 0.4512, 0.2537, 0.4805, 0.262, 0.422, 0.2453, 0.4177, 0.3143, 0.4421, 0.3222, 0.4512, 0.2537, 0.4665, 0.3301, 0.4421, 0.3222, 0.4255, 0.3813, 0.4497, 0.3854, 0.6911, 0.1799, 0.6963, 0.2308, 0.6936, 0.2256, 0.6886, 0.1704, 0.4434, 0.1143, 0.4153, 0.1785, 0.4563, 0.1957, 0.4702, 0.1091, 0.3514, 0.9302, 0.3514, 0.9037, 0.3673, 0.9028, 0.3673, 0.9293, 0.4644, 0.06337, 0.4829, 0.0356, 0.5046, 0.01323, 0.4938, 0.05383, 0.4153, 0.1785, 0.4409, 0.1147, 0.4702, 0.1091, 0.4563, 0.1822, 0.05022, 0.04348, 0.07972, 0.01323, 0.06694, 0.03742, 0.04248, 0.06128, 0.06829, 0.09527, 0.1018, 0.03742, 0.07058, 0.03742, 0.04935, 0.09527, 0.7931, 0.7406, 0.7931, 0.7635, 0.776, 0.7635, 0.776, 0.7406, 0.5701, 0.8664, 0.6171, 0.8664, 0.6171, 0.8767, 0.5701, 0.8767, 0.6641, 0.8921, 0.6171, 0.8921, 0.6171, 0.8767, 0.6641, 0.8767, 0.8731, 0.5462, 0.9007, 0.5422, 0.9007, 0.5608, 0.873, 0.566, 0.8603, 0.5304, 0.8731, 0.5214, 0.873, 0.5412, 0.8599, 0.553, 0.1042, 0.318, 0.05569, 0.2959, 0.0403, 0.3756, 0.07832, 0.3899, 0.03547, 0.1846, 0.02096, 0.2303, 0.07824, 0.2501, 0.1009, 0.2036, 0.1355, 0.2699, 0.07824, 0.2501, 0.05569, 0.2959, 0.1042, 0.318, 0.1663, 0.2227, 0.1511, 0.153, 0.1009, 0.1552, 0.1009, 0.2036, 0.1511, 0.153, 0.06829, 0.09527, 0.04935, 0.09527, 0.1009, 0.1552, 0.1018, 0.03742, 0.1162, 0.01323, 0.07972, 0.01323, 0.07058, 0.03742, 0.7215, 0.02038, 0.5474, 0.07668, 0.5429, 0.09995, 0.7098, 0.04267, 0.7561, 0.08782, 0.7677, 0.06571, 0.7098, 0.04267, 0.6982, 0.06496, 0.8137, 0.1235, 0.7792, 0.04361, 0.7677, 0.06571, 0.7968, 0.1365, 0.6002, 0.9186, 0.6002, 0.9028, 0.622, 0.9028, 0.622, 0.9186, 0.1663, 0.2227, 0.08789, 0.2036, 0.08789, 0.1388, 0.1511, 0.153, 0.1511, 0.153, 0.08789, 0.1388, 0.04604, 0.09527, 0.06829, 0.09527, 0.04248, 0.06128, 0.06694, 0.03742, 0.04604, 0.09527, 0.03001, 0.09627, 0.9151, 0.6445, 0.9151, 0.7256, 0.9007, 0.7256, 0.9007, 0.6445, 0.4537, 0.8664, 0.494, 0.8664, 0.494, 0.8767, 0.4537, 0.8769, 0.5342, 0.8923, 0.494, 0.8925, 0.494, 0.8767, 0.5342, 0.8767, 0.5342, 0.9186, 0.494, 0.9186, 0.494, 0.8925, 0.5342, 0.8923, 0.8599, 0.8066, 0.8599, 0.7256, 0.8788, 0.7256, 0.8788, 0.8066, 0.2262, 0.2349, 0.2087, 0.2775, 0.2846, 0.2687, 0.2934, 0.2243, 0.3606, 0.3053, 0.2759, 0.3094, 0.2475, 0.3832, 0.3449, 0.3706, 0.3606, 0.2598, 0.2846, 0.2687, 0.2759, 0.3094, 0.3606, 0.3053, 0.8788, 0.8066, 0.8788, 0.7256, 0.9007, 0.7256, 0.9007, 0.8066, 0.9007, 0.8939, 0.9007, 0.8737, 0.9151, 0.8737, 0.9151, 0.8939, 0.7759, 0.3467, 0.7759, 0.301, 0.7931, 0.301, 0.7931, 0.3467, 0.1918, 0.9031, 0.1987, 0.9326, 0.1766, 0.9329, 0.1766, 0.9048, 0.9007, 0.8737, 0.9007, 0.8536, 0.9151, 0.8536, 0.9151, 0.8737, 0.7759, 0.3902, 0.7759, 0.3467, 0.7931, 0.3467, 0.7931, 0.3902, 0.1987, 0.9326, 0.2144, 0.9512, 0.1766, 0.9429, 0.1766, 0.9329, 0.9007, 0.9097, 0.9007, 0.8939, 0.9151, 0.8939, 0.9151, 0.9114, 0.088, 0.6307, 0.08114, 0.5155, 0.1133, 0.5155, 0.1243, 0.6026, 0.8802, 0.2412, 0.8802, 0.301, 0.8359, 0.301, 0.8457, 0.2412, 0.08627, 0.6408, 0.08627, 0.5686, 0.1321, 0.5686, 0.1321, 0.6408, 0.8951, 0.1799, 0.8899, 0.2308, 0.8454, 0.2313, 0.8509, 0.1799, 0.08627, 0.5686, 0.09553, 0.5088, 0.1321, 0.5088, 0.1321, 0.5686, 0.4563, 0.1822, 0.4973, 0.1859, 0.508, 0.1018, 0.4702, 0.1091, 0.4938, 0.05383, 0.5215, 0.03643, 0.5312, 0.01323, 0.5046, 0.01323, 0.06694, 0.03742, 0.04604, 0.09527, 0.06829, 0.09527, 0.1018, 0.03742, 0.08789, 0.1388, 0.04604, 0.09527, 0.03001, 0.09627, 0.02473, 0.1247, 0.08789, 0.2036, 0.08789, 0.1388, 0.02473, 0.1247, 0.009484, 0.1846, 0.8802, 0.2118, 0.8802, 0.2412, 0.8457, 0.2412, 0.8457, 0.2128, 0.8454, 0.2313, 0.8899, 0.2308, 0.8835, 0.295, 0.8392, 0.295, 0.8802, 0.1778, 0.8802, 0.2118, 0.8457, 0.2128, 0.8457, 0.1778, 0.8802, 0.1298, 0.8802, 0.1601, 0.8457, 0.1601, 0.8359, 0.1298, 0.8979, 0.1298, 0.8965, 0.1522, 0.8523, 0.1522, 0.8537, 0.1298, 0.09553, 0.4489, 0.09907, 0.4489, 0.1321, 0.4489, 0.1321, 0.4489, 0.6031, 0.827, 0.5876, 0.827, 0.5876, 0.814, 0.6031, 0.8112, 0.1262, 0.9293, 0.1545, 0.9326, 0.1387, 0.9512, 0.09605, 0.9839, 0.9513, 0.8939, 0.9513, 0.909, 0.9294, 0.9097, 0.9294, 0.8939, 0.9513, 0.7256, 0.9294, 0.7256, 0.9294, 0.6445, 0.9571, 0.6445, 0.8359, 0.301, 0.8366, 0.3467, 0.8103, 0.3467, 0.8103, 0.301, 0.7968, 0.1365, 0.7799, 0.1495, 0.7561, 0.08782, 0.7677, 0.06571, 0.7677, 0.06571, 0.7098, 0.04267, 0.7215, 0.02038, 0.7792, 0.04361, 0.7098, 0.04267, 0.6982, 0.06496, 0.5385, 0.1232, 0.5429, 0.09995, 0.9151, 0.5039, 0.9293, 0.5039, 0.9293, 0.5437, 0.9151, 0.5437, 0.4702, 0.1091, 0.508, 0.1018, 0.4973, 0.2129, 0.4563, 0.1957, 0.4938, 0.05383, 0.5215, 0.03643, 0.508, 0.1018, 0.4702, 0.1091, 0.07058, 0.03742, 0.04783, 0.06128, 0.05462, 0.04348, 0.07972, 0.01323, 0.1009, 0.1552, 0.03008, 0.1247, 0.03042, 0.09527, 0.04935, 0.09527, 0.1009, 0.2036, 0.03547, 0.1846, 0.03008, 0.1247, 0.1009, 0.1552, 0.5302, 0.3779, 0.5018, 0.4353, 0.4497, 0.3854, 0.4665, 0.3301, 0.422, 0.2453, 0.3606, 0.2598, 0.3606, 0.2138, 0.4153, 0.1785, 0.4421, 0.3222, 0.4255, 0.3813, 0.4013, 0.3771, 0.4177, 0.3143, 0.5515, 0.4654, 0.512, 0.4719, 0.5018, 0.4353, 0.5343, 0.4373, 0.573, 0.3038, 0.554, 0.3214, 0.4805, 0.262, 0.4973, 0.2129, 0.4512, 0.2537, 0.4805, 0.262, 0.4665, 0.3301, 0.4421, 0.3222, 0.1355, 0.2699, 0.1663, 0.2227, 0.2262, 0.2349, 0.2087, 0.2775, 0.07824, 0.2501, 0.05569, 0.2959, 0.007155, 0.2739, 0.02096, 0.2303, 0.4563, 0.1957, 0.4512, 0.2537, 0.422, 0.2453, 0.4153, 0.1785, 0.3606, 0.3053, 0.3606, 0.2598, 0.422, 0.2453, 0.4177, 0.3143, 0.4013, 0.3771, 0.3449, 0.3706, 0.3606, 0.3053, 0.4177, 0.3143, 0.554, 0.3214, 0.591, 0.3552, 0.5623, 0.4047, 0.5302, 0.3779, 0.5623, 0.4047, 0.5343, 0.4373, 0.5018, 0.4353, 0.5302, 0.3779, 0.1172, 0.8264, 0.1285, 0.8397, 0.1201, 0.8854, 0.1083, 0.8716, 0.591, 0.3552, 0.6279, 0.389, 0.5953, 0.4275, 0.5623, 0.4047, 0.1083, 0.8716, 0.1004, 0.9036, 0.09109, 0.8922, 0.09726, 0.8529, 0.5953, 0.4275, 0.5515, 0.4654, 0.5343, 0.4373, 0.5623, 0.4047, 0.573, 0.3038, 0.6053, 0.3351, 0.591, 0.3552, 0.554, 0.3214, 0.1005, 0.7572, 0.1325, 0.801, 0.1058, 0.813, 0.09065, 0.778, 0.1394, 0.8114, 0.1412, 0.8252, 0.1285, 0.8397, 0.1172, 0.8264, 0.4665, 0.3301, 0.4805, 0.262, 0.554, 0.3214, 0.5302, 0.3779, 0.1009, 0.2036, 0.1663, 0.2227, 0.1355, 0.2699, 0.07824, 0.2501, 0.2846, 0.2687, 0.2759, 0.3094, 0.1913, 0.3136, 0.2087, 0.2775, 0.05569, 0.2959, 0.0403, 0.3756, 0.01307, 0.3497, 0.007155, 0.2739, 0.2759, 0.3094, 0.2475, 0.3832, 0.1501, 0.3958, 0.1913, 0.3136, 0.1913, 0.3136, 0.1501, 0.3958, 0.07832, 0.3899, 0.1042, 0.318, 0.1913, 0.3136, 0.1042, 0.318, 0.1355, 0.2699, 0.2087, 0.2775, 0.2934, 0.2243, 0.3606, 0.2138, 0.3606, 0.2598, 0.2846, 0.2687, 0.8802, 0.3467, 0.8366, 0.3467, 0.8359, 0.301, 0.8802, 0.301, 0.9702, 0.553, 0.9702, 0.5847, 0.9572, 0.572, 0.9572, 0.5412, 0.9702, 0.8939, 0.9769, 0.9373, 0.9513, 0.909, 0.9513, 0.8939, 0.1005, 0.7572, 0.09349, 0.7249, 0.1315, 0.7124, 0.1356, 0.7481, 0.5304, 0.4885, 0.5488, 0.5051, 0.5512, 0.5539, 0.5297, 0.5233, 0.9702, 0.8737, 0.9702, 0.8939, 0.9513, 0.8939, 0.9513, 0.8737, 0.1325, 0.801, 0.1005, 0.7572, 0.1356, 0.7481, 0.1514, 0.7926, 0.8802, 0.3902, 0.8589, 0.466, 0.8435, 0.4904, 0.8366, 0.3902, 0.9702, 0.8536, 0.9513, 0.8536, 0.9513, 0.8066, 0.9702, 0.8066, 0.1394, 0.8114, 0.1325, 0.801, 0.1514, 0.7926, 0.1547, 0.8094, 0.9702, 0.6445, 0.9571, 0.6445, 0.9572, 0.572, 0.9702, 0.5847, 0.1201, 0.8854, 0.1285, 0.8397, 0.1482, 0.848, 0.1417, 0.8982, 0.1285, 0.8397, 0.1412, 0.8252, 0.1519, 0.8349, 0.1482, 0.848, 0.9702, 0.7256, 0.9513, 0.7256, 0.9571, 0.6445, 0.9702, 0.6445, 0.1098, 0.9149, 0.1201, 0.8854, 0.1417, 0.8982, 0.1262, 0.9293, 0.5342, 0.8405, 0.5701, 0.8407, 0.5701, 0.8561, 0.5342, 0.8561, 0.494, 0.8141, 0.494, 0.8403, 0.4537, 0.8399, 0.4537, 0.814, 0.5342, 0.8141, 0.5701, 0.8141, 0.5701, 0.8407, 0.5342, 0.8405, 0.4537, 0.814, 0.4537, 0.8399, 0.4208, 0.8387, 0.4208, 0.8122, 0.8366, 0.3902, 0.8366, 0.3467, 0.8802, 0.3467, 0.8802, 0.3902, 0.9769, 0.9373, 0.9735, 0.9457, 0.9588, 0.9427, 0.9513, 0.909, 0.3963, 0.8373, 0.4208, 0.8387, 0.4208, 0.8542, 0.3963, 0.8528, 0.9572, 0.5412, 0.9572, 0.572, 0.9294, 0.5546, 0.9294, 0.536, 0.9513, 0.8737, 0.9513, 0.8939, 0.9294, 0.8939, 0.9294, 0.8737, 0.1356, 0.7481, 0.1315, 0.7124, 0.1585, 0.7068, 0.1587, 0.7481, 0.9693, 0.9605, 0.9798, 0.9784, 0.9455, 0.9732, 0.94, 0.9519, 0.1514, 0.7926, 0.1356, 0.7481, 0.1587, 0.7481, 0.1656, 0.7892, 0.8366, 0.3902, 0.8435, 0.4904, 0.8103, 0.5002, 0.8103, 0.3902, 0.1547, 0.8094, 0.1514, 0.7926, 0.1656, 0.7892, 0.1672, 0.8077, 0.09349, 0.7249, 0.088, 0.6307, 0.1243, 0.6026, 0.1315, 0.7124, 0.9571, 0.6445, 0.9294, 0.6445, 0.9294, 0.5546, 0.9572, 0.572, 0.1417, 0.8982, 0.1482, 0.848, 0.1668, 0.848, 0.1613, 0.9031, 0.1482, 0.848, 0.158, 0.8369, 0.1689, 0.8369, 0.1668, 0.848, 0.9513, 0.8536, 0.9294, 0.8536, 0.9294, 0.8066, 0.9513, 0.8066, 0.1262, 0.9293, 0.1417, 0.8982, 0.1613, 0.9031, 0.1545, 0.9326, 0.9513, 0.909, 0.9588, 0.9427, 0.9345, 0.9306, 0.9294, 0.9097, 0.1315, 0.7124, 0.1243, 0.6026, 0.1511, 0.5971, 0.1585, 0.7068, 0.7931, 0.5012, 0.8103, 0.5002, 0.8102, 0.6906, 0.7931, 0.6906, 0.9151, 0.5437, 0.9293, 0.5437, 0.9294, 0.5546, 0.9151, 0.5546, 0.4537, 0.8399, 0.4537, 0.8559, 0.4208, 0.8542, 0.4208, 0.8387, 0.494, 0.8403, 0.494, 0.8561, 0.4537, 0.8559, 0.4537, 0.8399, 0.6171, 0.8407, 0.6171, 0.8561, 0.5701, 0.8561, 0.5701, 0.8407, 0.8103, 0.3467, 0.8366, 0.3467, 0.8366, 0.3902, 0.8103, 0.3902, 0.1098, 0.9149, 0.1262, 0.9293, 0.09605, 0.9839, 0.09073, 0.9333, 0.1004, 0.9036, 0.1098, 0.9149, 0.09073, 0.9333, 0.09726, 0.9161, 0.1766, 0.7887, 0.1656, 0.7892, 0.1587, 0.7481, 0.1766, 0.7481, 0.1766, 0.8057, 0.1672, 0.8077, 0.1656, 0.7892, 0.1766, 0.7887, 0.9151, 0.9114, 0.9294, 0.9097, 0.9345, 0.9306, 0.9151, 0.9266, 0.494, 0.8664, 0.494, 0.8561, 0.5342, 0.8561, 0.5342, 0.8664, 0.1766, 0.6992, 0.1585, 0.7068, 0.1511, 0.5971, 0.1766, 0.5971, 0.1766, 0.7481, 0.1587, 0.7481, 0.1585, 0.7068, 0.1766, 0.6992, 0.4208, 0.8664, 0.4208, 0.8542, 0.4537, 0.8559, 0.4537, 0.8664, 0.3963, 0.8664, 0.3963, 0.8528, 0.4208, 0.8542, 0.4208, 0.8664, 0.9151, 0.9503, 0.94, 0.9519, 0.9455, 0.9732, 0.9151, 0.974, 0.7931, 0.3902, 0.8103, 0.3902, 0.8103, 0.5002, 0.7931, 0.5012, 0.9151, 0.7256, 0.9294, 0.7256, 0.9294, 0.8066, 0.9151, 0.8066, 0.9151, 0.8066, 0.9294, 0.8066, 0.9294, 0.8536, 0.9151, 0.8536, 0.9151, 0.5546, 0.9294, 0.5546, 0.9294, 0.6445, 0.9151, 0.6445, 0.1766, 0.848, 0.1668, 0.848, 0.1689, 0.8369, 0.1766, 0.8369, 0.1766, 0.9048, 0.1613, 0.9031, 0.1668, 0.848, 0.1766, 0.848, 0.5342, 0.8664, 0.5342, 0.8561, 0.5701, 0.8561, 0.5701, 0.8664, 0.6171, 0.8664, 0.6171, 0.8561, 0.6641, 0.8561, 0.6641, 0.8664, 0.9151, 0.4231, 0.9293, 0.4231, 0.9293, 0.5039, 0.9151, 0.5039, 0.7931, 0.7635, 0.8102, 0.7635, 0.8102, 0.7863, 0.7931, 0.7863, 0.7028, 0.8664, 0.7028, 0.8561, 0.747, 0.8561, 0.747, 0.8664, 0.7931, 0.6906, 0.8102, 0.6906, 0.8102, 0.7413, 0.7931, 0.7413, 0.5046, 0.01323, 0.5312, 0.01323, 0.5215, 0.03643, 0.4938, 0.05383, 0.08114, 0.5155, 0.07562, 0.4478, 0.1113, 0.4478, 0.1133, 0.5155, 0.4702, 0.1091, 0.508, 0.1018, 0.5215, 0.03643, 0.4938, 0.05383, 0.8965, 0.1522, 0.8951, 0.1799, 0.8509, 0.1799, 0.8523, 0.1522, 0.04935, 0.09527, 0.03042, 0.09527, 0.04783, 0.06128, 0.07058, 0.03742, 0.09553, 0.5088, 0.09553, 0.4489, 0.1321, 0.4489, 0.1321, 0.5088, 0.8802, 0.1601, 0.8802, 0.1778, 0.8457, 0.1778, 0.8457, 0.1601, 0.07972, 0.01323, 0.06694, 0.03742, 0.1018, 0.03742, 0.1162, 0.01323, 0.09907, 0.4489, 0.09431, 0.4238, 0.1321, 0.4238, 0.1321, 0.4489, 0.07455, 0.4478, 0.06543, 0.4238, 0.1113, 0.4238, 0.1061, 0.4478, 0.5215, 0.03643, 0.5489, 0.03643, 0.5556, 0.01323, 0.5312, 0.01323, 0.1018, 0.03742, 0.1276, 0.03742, 0.1421, 0.01323, 0.1162, 0.01323, 0.5312, 0.01323, 0.5556, 0.01323, 0.5489, 0.03643, 0.5215, 0.03643, 0.1162, 0.01323, 0.1421, 0.01323, 0.1276, 0.03742, 0.1018, 0.03742, 0.3514, 0.8291, 0.3367, 0.8286, 0.3367, 0.8021, 0.3514, 0.8026, 0.5215, 0.03643, 0.5489, 0.03643, 0.5489, 0.03643, 0.5215, 0.03643, 0.4409, 0.1147, 0.4702, 0.1091, 0.4938, 0.05383, 0.4644, 0.06337, 0.4829, 0.0356, 0.5046, 0.01323, 0.4938, 0.05383, 0.4644, 0.06337, 0.3717, 0.8664, 0.3717, 0.8517, 0.3963, 0.8528, 0.3963, 0.8664, 0.9513, 0.8536, 0.9513, 0.8737, 0.9294, 0.8737, 0.9294, 0.8536, 0.3717, 0.8361, 0.3963, 0.8373, 0.3963, 0.8528, 0.3717, 0.8517, 0.9702, 0.8536, 0.9702, 0.8737, 0.9513, 0.8737, 0.9513, 0.8536, 0.4973, 0.2129, 0.4805, 0.262, 0.4512, 0.2537, 0.4563, 0.1957, 0.422, 0.2453, 0.4512, 0.2537, 0.4421, 0.3222, 0.4177, 0.3143, 0.4665, 0.3301, 0.4497, 0.3854, 0.4255, 0.3813, 0.4421, 0.3222, 0.4644, 0.06337, 0.4938, 0.05383, 0.4702, 0.1091, 0.4434, 0.1143, 0.4434, 0.1143, 0.4702, 0.1091, 0.4563, 0.1957, 0.4153, 0.1785, 0.3514, 0.8026, 0.3673, 0.8035, 0.3673, 0.83, 0.3514, 0.8291, 0.4644, 0.06337, 0.4938, 0.05383, 0.5046, 0.01323, 0.4829, 0.0356, 0.4153, 0.1785, 0.4563, 0.1822, 0.4702, 0.1091, 0.4409, 0.1147, 0.05022, 0.04348, 0.04248, 0.06128, 0.06694, 0.03742, 0.07972, 0.01323, 0.06829, 0.09527, 0.04935, 0.09527, 0.07058, 0.03742, 0.1018, 0.03742, 0.7931, 0.7406, 0.8102, 0.7406, 0.8102, 0.7635, 0.7931, 0.7635, 0.5701, 0.8664, 0.5701, 0.8561, 0.6171, 0.8561, 0.6171, 0.8664, 0.6641, 0.8407, 0.6641, 0.8561, 0.6171, 0.8561, 0.6171, 0.8407, 0.957, 0.5462, 0.9572, 0.566, 0.9294, 0.5608, 0.9294, 0.5422, 0.9699, 0.5304, 0.9702, 0.553, 0.9572, 0.5412, 0.957, 0.5214, 0.1042, 0.318, 0.07832, 0.3899, 0.0403, 0.3756, 0.05569, 0.2959, 0.03547, 0.1846, 0.1009, 0.2036, 0.07824, 0.2501, 0.02096, 0.2303, 0.1355, 0.2699, 0.1042, 0.318, 0.05569, 0.2959, 0.07824, 0.2501, 0.1663, 0.2227, 0.1009, 0.2036, 0.1009, 0.1552, 0.1511, 0.153, 0.1511, 0.153, 0.1009, 0.1552, 0.04935, 0.09527, 0.06829, 0.09527, 0.1018, 0.03742, 0.07058, 0.03742, 0.07972, 0.01323, 0.1162, 0.01323, 0.7215, 0.02038, 0.7098, 0.04267, 0.5429, 0.09995, 0.5474, 0.07668, 0.7561, 0.08782, 0.6982, 0.06496, 0.7098, 0.04267, 0.7677, 0.06571, 0.8137, 0.1235, 0.7968, 0.1365, 0.7677, 0.06571, 0.7792, 0.04361, 0.6031, 0.8112, 0.625, 0.8112, 0.625, 0.827, 0.6031, 0.827, 0.1663, 0.2227, 0.1511, 0.153, 0.08789, 0.1388, 0.08789, 0.2036, 0.1511, 0.153, 0.06829, 0.09527, 0.04604, 0.09527, 0.08789, 0.1388, 0.04248, 0.06128, 0.03001, 0.09627, 0.04604, 0.09527, 0.06694, 0.03742, 0.9151, 0.6445, 0.9294, 0.6445, 0.9294, 0.7256, 0.9151, 0.7256, 0.4537, 0.8664, 0.4537, 0.8559, 0.494, 0.8561, 0.494, 0.8664, 0.5342, 0.8405, 0.5342, 0.8561, 0.494, 0.8561, 0.494, 0.8403, 0.5342, 0.8141, 0.5342, 0.8405, 0.494, 0.8403, 0.494, 0.8141, 0.9702, 0.8066, 0.9513, 0.8066, 0.9513, 0.7256, 0.9702, 0.7256, 0.2262, 0.2349, 0.2934, 0.2243, 0.2846, 0.2687, 0.2087, 0.2775, 0.3606, 0.3053, 0.3449, 0.3706, 0.2475, 0.3832, 0.2759, 0.3094, 0.3606, 0.2598, 0.3606, 0.3053, 0.2759, 0.3094, 0.2846, 0.2687, 0.9513, 0.8066, 0.9294, 0.8066, 0.9294, 0.7256, 0.9513, 0.7256, 0.9294, 0.8939, 0.9151, 0.8939, 0.9151, 0.8737, 0.9294, 0.8737, 0.8103, 0.3467, 0.7931, 0.3467, 0.7931, 0.301, 0.8103, 0.301, 0.1613, 0.9031, 0.1766, 0.9048, 0.1766, 0.9329, 0.1545, 0.9326, 0.9294, 0.8737, 0.9151, 0.8737, 0.9151, 0.8536, 0.9294, 0.8536, 0.8103, 0.3902, 0.7931, 0.3902, 0.7931, 0.3467, 0.8103, 0.3467, 0.1545, 0.9326, 0.1766, 0.9329, 0.1766, 0.9429, 0.1387, 0.9512, 0.9294, 0.9097, 0.9151, 0.9114, 0.9151, 0.8939, 0.9294, 0.8939, 0.9151, 0.9266, 0.9345, 0.9306, 0.94, 0.9519, 0.9151, 0.9503, 0.1766, 0.8306, 0.1689, 0.8306, 0.1672, 0.8077, 0.1766, 0.8057, 0.5515, 0.4654, 0.5648, 0.4764, 0.5304, 0.4885, 0.512, 0.4719, 0.158, 0.8306, 0.1547, 0.8094, 0.1672, 0.8077, 0.1689, 0.8306, 0.9588, 0.9427, 0.9693, 0.9605, 0.94, 0.9519, 0.9345, 0.9306, 0.1412, 0.8252, 0.1394, 0.8114, 0.1547, 0.8094, 0.1519, 0.8349, 0.512, 0.4719, 0.5304, 0.4885, 0.5297, 0.5233, 0.5083, 0.4927, 0.1325, 0.801, 0.1394, 0.8114, 0.1172, 0.8264, 0.1058, 0.813, 0.1201, 0.8854, 0.1098, 0.9149, 0.1004, 0.9036, 0.1083, 0.8716, 0.1058, 0.813, 0.1172, 0.8264, 0.1083, 0.8716, 0.09726, 0.8529, 0.9151, 0.9266, 0.9151, 0.9503, 0.8901, 0.9519, 0.8956, 0.9306, 0.1766, 0.8306, 0.1766, 0.8057, 0.1859, 0.8077, 0.1843, 0.8306, 0.8464, 0.9787, 0.8566, 0.9457, 0.8513, 0.9611, 0.8539, 0.9897, 0.1951, 0.8306, 0.1843, 0.8306, 0.1859, 0.8077, 0.1984, 0.8094, 0.8713, 0.9427, 0.8956, 0.9306, 0.8901, 0.9519, 0.8608, 0.9605, 0.2119, 0.8252, 0.2012, 0.8349, 0.1984, 0.8094, 0.2138, 0.8114, 0.8566, 0.9457, 0.8713, 0.9427, 0.8608, 0.9605, 0.8513, 0.9611, 0.2207, 0.801, 0.2473, 0.813, 0.236, 0.8264, 0.2138, 0.8114, 0.2331, 0.8854, 0.2448, 0.8716, 0.2527, 0.9036, 0.2434, 0.9149, 0.2473, 0.813, 0.2559, 0.8529, 0.2448, 0.8716, 0.236, 0.8264])
me_cube.materials.append(mat_material)
me_cube.use_mirror_x = True
me_cube.update()
arm_armature = bpy.data.armatures.new('Armature')  # bones are not reproduced

# ---- objects
ob_cat = bpy.data.objects.new('cat', me_cube)
ob_camera = bpy.data.objects.new('Camera', cam_camera_001)
ob_armature = bpy.data.objects.new('Armature', arm_armature)

# ---- transforms, parenting, visibility, modifiers, constraints
ob_cat.parent = ob_armature
ob_cat.location = (0.0, 0.0, 0.0)
ob_cat.use_mesh_mirror_x = True
_vg = ob_cat.vertex_groups.new(name='root')
_vg = ob_cat.vertex_groups.new(name='Bone')
for _i, _w in zip([1, 10, 14, 23, 34, 35, 37, 38, 43, 47, 49, 59, 62, 66, 67, 68, 69, 80, 81, 82, 83, 84, 85, 86, 89, 90, 92, 95, 97, 98, 99, 101, 103, 106, 111, 115, 138, 140, 141, 144, 158, 160, 161, 163, 166, 167, 168, 169, 170, 171, 172, 173, 183, 184, 187, 191, 192, 193, 194, 197, 204, 207, 208, 209, 211, 220, 224, 233, 244, 245, 247, 248, 253, 257, 259, 268, 271, 275, 276, 277, 278, 289, 290, 291, 292, 293, 294, 295, 298, 299, 301, 304, 306, 307, 308, 310, 312, 315, 320, 324, 347, 349, 350, 353, 367, 369, 370, 372, 375, 376, 377, 378, 379, 380, 381, 382], [0.1727, 0.05327, 0.8947, 0.006429, 0.01166, 0.195, 0.4041, 0.5463, 0.1653, 0.05003, 0.9056, 0.1919, 0.251, 0.1533, 0.1815, 0.02936, 0.04314, 0.7165, 0.2573, 0.1277, 0.5789, 0.8022, 0.6646, 0.7282, 0.6692, 0.2047, 0.01408, 0.368, 0.04309, 0.1555, 0.03549, 0.0351, 0.6886, 0.8833, 0.04562, 0.2088, 0.0001991, 0.009091, 0.004969, 0.003291, 0.5562, 0.08348, 0.3003, 0.01629, 0.8491, 0.7129, 0.7708, 0.6564, 0.8537, 0.6693, 0.6767, 0.8534, 0.21, 0.6929, 0.03914, 0.8806, 0.1533, 0.04439, 0.006561, 0.3992, 0.002765, 0.02404, 0.8537, 0.6787, 0.1727, 0.05327, 0.8947, 0.006429, 0.01166, 0.195, 0.4041, 0.5463, 0.1653, 0.05003, 0.9056, 0.1919, 0.251, 0.1533, 0.1815, 0.02936, 0.04314, 0.7165, 0.2573, 0.1277, 0.5789, 0.8022, 0.6646, 0.7282, 0.6692, 0.2047, 0.01408, 0.368, 0.04309, 0.1555, 0.03549, 0.0351, 0.6886, 0.8833, 0.04562, 0.2088, 0.0001991, 0.009091, 0.004969, 0.003291, 0.5562, 0.08348, 0.3003, 0.01629, 0.8491, 0.7129, 0.7708, 0.6564, 0.8537, 0.6693, 0.6767, 0.8534]): _vg.add([_i], _w, 'REPLACE')
_vg = ob_cat.vertex_groups.new(name='Bone.001')
for _i, _w in zip([0, 1, 6, 7, 9, 10, 12, 13, 23, 36, 40, 41, 42, 43, 44, 46, 47, 58, 59, 60, 64, 65, 66, 67, 68, 69, 70, 71, 72, 73, 74, 75, 76, 77, 78, 79, 84, 85, 86, 88, 89, 90, 91, 93, 98, 100, 101, 102, 103, 104, 110, 111, 112, 113, 114, 115, 137, 138, 140, 141, 144, 166, 167, 168, 169, 170, 171, 172, 173, 178, 179, 181, 182, 183, 184, 185, 186, 187, 188, 192, 193, 200, 204, 208, 209, 210, 211, 216, 217, 219, 220, 222, 223, 233, 246, 250, 251, 252, 253, 254, 256, 257, 267, 268, 269, 273, 274, 275, 276, 277, 278, 279, 280, 281, 282, 283, 284, 285, 286, 287, 288, 293, 294, 295, 297, 298, 299, 300, 302, 307, 309, 310, 311, 312, 313, 319, 320, 321, 322, 323, 324, 346, 347, 349, 350, 353, 375, 376, 377, 378, 379, 380, 381, 382, 383, 386, 388, 391, 392, 394, 397, 399, 402], [0.008755, 0.7739, 0.1855, 0.09203, 0.01351, 0.8405, 0.1044, 0.04813, 0.04565, 0.3013, 0.01706, 0.3327, 0.03699, 0.7929, 0.1092, 0.09134, 0.8441, 0.01271, 0.2565, 0.03057, 0.1811, 0.7349, 0.7167, 0.5161, 0.1614, 0.7103, 0.6498, 0.1358, 0.1672, 0.161, 0.05506, 0.1005, 0.01485, 0.0756, 0.01923, 0.07892, 0.01581, 0.0433, 0.03498, 0.6525, 0.03018, 0.3364, 0.007404, 0.6927, 0.8078, 0.03484, 0.07414, 0.3728, 0.02694, 0.2804, 0.02124, 0.855, 0.1313, 0.02162, 0.1116, 0.3592, 0.1365, 0.6947, 0.8093, 0.7876, 0.8035, 0.1163, 0.1442, 0.1504, 0.132, 0.1189, 0.1191, 0.1171, 0.1215, 0.02531, 0.112, 0.2788, 0.1451, 0.3637, 0.02611, 0.3829, 0.03769, 0.07812, 0.03603, 0.8111, 0.8576, 0.6979, 0.8072, 0.1216, 0.1165, 0.008755, 0.7739, 0.1855, 0.09203, 0.01351, 0.8405, 0.1044, 0.04813, 0.04565, 0.3013, 0.01706, 0.3327, 0.03699, 0.7929, 0.1092, 0.09134, 0.8441, 0.01271, 0.2565, 0.03057, 0.1811, 0.7349, 0.7167, 0.5161, 0.1614, 0.7103, 0.6498, 0.1358, 0.1672, 0.161, 0.05506, 0.1005, 0.01485, 0.0756, 0.01923, 0.07892, 0.01581, 0.0433, 0.03498, 0.6525, 0.03018, 0.3364, 0.007404, 0.6927, 0.8078, 0.03484, 0.07414, 0.3728, 0.02694, 0.2804, 0.02124, 0.855, 0.1313, 0.02162, 0.1116, 0.3592, 0.1365, 0.6947, 0.8093, 0.7876, 0.8035, 0.1163, 0.1442, 0.1504, 0.132, 0.1189, 0.1191, 0.1171, 0.1215, 0.06519, 0.03194, 0.05133, 0.0718, 0.07787, 0.06519, 0.03194, 0.05133, 0.0718]): _vg.add([_i], _w, 'REPLACE')
_vg = ob_cat.vertex_groups.new(name='Bone.002')
for _i, _w in zip([0, 6, 7, 8, 9, 10, 11, 12, 13, 36, 39, 40, 41, 42, 44, 46, 47, 48, 50, 58, 63, 64, 65, 69, 70, 71, 72, 73, 74, 75, 76, 77, 78, 79, 88, 91, 93, 94, 96, 100, 102, 104, 105, 108, 110, 111, 112, 113, 114, 137, 138, 140, 141, 144, 178, 179, 180, 181, 182, 185, 186, 188, 193, 195, 196, 200, 201, 204, 210, 216, 217, 218, 219, 220, 221, 222, 223, 246, 249, 250, 251, 252, 254, 256, 257, 258, 260, 267, 272, 273, 274, 278, 279, 280, 281, 282, 283, 284, 285, 286, 287, 288, 297, 300, 302, 303, 305, 309, 311, 313, 314, 317, 319, 320, 321, 322, 323, 346, 347, 349, 350, 353, 383, 384, 385, 386, 387, 388, 389, 390, 391, 392, 393, 394, 395, 396, 397, 398, 399, 400, 401, 402], [0.03088, 0.7058, 0.8657, 0.9733, 0.9646, 0.06323, 0.9871, 0.8862, 0.9462, 0.6819, 0.9818, 0.9557, 0.5784, 0.9529, 0.856, 0.9021, 0.08374, 0.9766, 0.9938, 0.9579, 0.977, 0.8012, 0.2095, 0.05391, 0.1782, 0.1044, 0.7867, 0.7255, 0.9379, 0.8864, 0.9596, 0.906, 0.9512, 0.8811, 0.3128, 0.9683, 0.2797, 0.9749, 0.9824, 0.9542, 0.5453, 0.706, 0.9976, 0.9774, 0.9533, 0.08229, 0.8612, 0.02185, 0.857, 0.03495, 0.099, 0.1177, 0.1633, 0.1556, 0.9508, 0.8574, 0.9775, 0.708, 0.8471, 0.5205, 0.04262, 0.9539, 0.08159, 0.9826, 0.9985, 0.2756, 0.9779, 0.1535, 0.03088, 0.7058, 0.8657, 0.9733, 0.9646, 0.06323, 0.9871, 0.8862, 0.9462, 0.6819, 0.9818, 0.9557, 0.5784, 0.9529, 0.856, 0.9021, 0.08374, 0.9766, 0.9938, 0.9579, 0.977, 0.8012, 0.2095, 0.05391, 0.1782, 0.1044, 0.7867, 0.7255, 0.9379, 0.8864, 0.9596, 0.906, 0.9512, 0.8811, 0.3128, 0.9683, 0.2797, 0.9749, 0.9824, 0.9542, 0.5453, 0.706, 0.9976, 0.9774, 0.9533, 0.08229, 0.8612, 0.02185, 0.857, 0.03495, 0.099, 0.1177, 0.1633, 0.1556, 0.9286, 0.9682, 0.9669, 0.954, 0.9783, 0.9444, 0.9693, 0.9689, 0.9234, 0.9173, 0.9682, 0.9286, 0.9682, 0.9669, 0.954, 0.9783, 0.9444, 0.9693, 0.9689, 0.9234]): _vg.add([_i], _w, 'REPLACE')
_vg = ob_cat.vertex_groups.new(name='Bone.010.L')
for _i, _w in zip([23, 45, 59, 90, 101, 102, 113, 115, 143, 171, 172, 183, 185, 186, 187, 205, 209, 210, 211, 212, 213, 215, 216, 217, 220, 233, 234, 235, 237, 251, 254, 255, 268, 269, 274, 275, 276, 277, 278, 279, 280, 281, 282, 288, 294, 298, 299, 310, 311, 322, 324, 326, 327, 329, 343, 345, 346, 347, 348, 349, 351, 352, 354, 355, 376, 377, 378, 380, 381], [0.05884, 0.05291, 0.008109, 0.08071, 0.2268, 0.005731, 0.2455, 0.1461, 0.1994, 0.02131, 0.05307, 0.2006, 0.04595, 0.4522, 0.4341, 0.477, 0.06619, 0.912, 0.005273, 0.9227, 0.9232, 0.05987, 0.1038, 0.02597, 0.02863, 0.8567, 0.9533, 0.947, 0.04409, 0.07723, 0.004489, 0.9111, 0.4963, 0.9103, 0.02769, 0.09969, 0.2656, 0.7717, 0.1837, 0.157, 0.7474, 0.03389, 0.1087, 0.02393, 0.008985, 0.005064, 0.3527, 0.6474, 0.05349, 0.6776, 0.2608, 0.004635, 0.1874, 0.1362, 0.964, 0.9213, 0.7992, 0.1779, 0.9631, 0.03184, 0.99, 0.7643, 0.1224, 0.0189, 0.06848, 0.00659, 0.1233, 0.1018, 0.0805]): _vg.add([_i], _w, 'REPLACE')
_vg = ob_cat.vertex_groups.new(name='Bone.011.L')
for _i, _w in zip([212, 213, 214, 215, 234, 235, 236, 237, 326, 327, 328, 329, 336, 337, 338, 339, 342, 343, 344, 345, 354, 355], [0.07548, 0.06769, 0.9923, 0.9399, 0.03888, 0.0303, 1.003, 0.9525, 0.9726, 0.8116, 0.9994, 0.8623, 0.9996, 0.9943, 0.992, 0.9974, 0.9863, 0.02185, 1.003, 0.07543, 0.8773, 0.9657]): _vg.add([_i], _w, 'REPLACE')
_vg = ob_cat.vertex_groups.new(name='Bone.010.R')
for _i, _w in zip([0, 1, 2, 3, 5, 6, 7, 10, 23, 24, 25, 27, 41, 44, 45, 59, 60, 65, 66, 67, 68, 69, 70, 71, 72, 73, 79, 85, 89, 90, 101, 102, 113, 115, 117, 118, 120, 134, 136, 137, 138, 139, 140, 142, 143, 145, 146, 167, 168, 169, 171, 172, 183, 185, 186, 187, 205, 209, 233, 255, 268, 299, 310, 311, 322, 324, 352, 380, 381], [0.912, 0.005273, 0.9227, 0.9232, 0.05987, 0.1038, 0.02597, 0.02863, 0.8567, 0.9533, 0.947, 0.04409, 0.07723, 0.004489, 0.9111, 0.4963, 0.9103, 0.02769, 0.09969, 0.2656, 0.7717, 0.1837, 0.157, 0.7474, 0.03389, 0.1087, 0.02393, 0.008985, 0.005064, 0.3527, 0.6474, 0.05349, 0.6776, 0.2608, 0.004635, 0.1874, 0.1362, 0.964, 0.9213, 0.7992, 0.1779, 0.9631, 0.03184, 0.99, 0.7643, 0.1224, 0.0189, 0.06848, 0.00659, 0.1233, 0.1018, 0.0805, 0.2006, 0.04595, 0.4522, 0.4341, 0.477, 0.06619, 0.05884, 0.05291, 0.008109, 0.08071, 0.2268, 0.005731, 0.2455, 0.1461, 0.1994, 0.02131, 0.05307]): _vg.add([_i], _w, 'REPLACE')
_vg = ob_cat.vertex_groups.new(name='Bone.011.R')
for _i, _w in zip([2, 3, 4, 5, 24, 25, 26, 27, 117, 118, 119, 120, 127, 128, 129, 130, 133, 134, 135, 136, 145, 146], [0.07548, 0.06769, 0.9923, 0.9399, 0.03888, 0.0303, 1.003, 0.9525, 0.9726, 0.8116, 0.9994, 0.8623, 0.9996, 0.9943, 0.992, 0.9974, 0.9863, 0.02185, 1.003, 0.07543, 0.8773, 0.9657]): _vg.add([_i], _w, 'REPLACE')
_vg = ob_cat.vertex_groups.new(name='Bone.004')
for _i, _w in zip([14, 37, 38, 49, 51, 57, 80, 81, 83, 92, 97, 99, 106, 109, 154, 158, 161, 162, 189, 190, 191, 194, 203, 224, 247, 248, 259, 266, 289, 290, 292, 301, 306, 308, 315, 318, 363, 367, 370, 371], [0.02085, 0.3743, 0.3889, 0.03259, 0.1344, 0.131, 0.1737, 0.1878, 0.02887, 0.0153, 0.9378, 0.9438, 0.07746, 0.06217, 0.04732, 0.2322, 0.5895, 0.9629, 0.06599, 0.963, 0.08186, 0.9608, 0.1272, 0.02085, 0.3743, 0.3889, 0.03259, 0.131, 0.1737, 0.1878, 0.02887, 0.0153, 0.9378, 0.9438, 0.07746, 0.06217, 0.04732, 0.2322, 0.5895, 0.9629]): _vg.add([_i], _w, 'REPLACE')
_vg = ob_cat.vertex_groups.new(name='Bone.005')
for _i, _w in zip([51, 54, 55, 56, 57, 153, 154, 174, 176, 203, 263, 264, 265, 266, 362, 363], [0.7538, 0.9427, 0.4313, 0.005041, 0.7569, 0.05349, 0.8844, 0.4752, 0.9446, 0.7351, 0.9427, 0.4313, 0.005041, 0.7569, 0.05349, 0.8844]): _vg.add([_i], _w, 'REPLACE')
_vg = ob_cat.vertex_groups.new(name='Bone.006')
for _i, _w in zip([51, 52, 53, 54, 55, 56, 57, 152, 153, 154, 174, 175, 176, 177, 202, 203, 206, 261, 262, 263, 264, 265, 266, 361, 362, 363], [0.1059, 1.0, 0.9992, 0.06388, 0.5687, 0.9696, 0.1063, 0.9995, 0.9458, 0.06779, 0.5248, 0.9933, 0.05649, 0.9993, 0.9801, 0.132, 0.9996, 1.0, 0.9992, 0.06388, 0.5687, 0.9696, 0.1063, 0.9995, 0.9458, 0.06779]): _vg.add([_i], _w, 'REPLACE')
_vg = ob_cat.vertex_groups.new(name='Bone.007.L')
for _i, _w in zip([28, 35, 61, 87, 89, 92, 95, 103, 107, 109, 116, 151, 163, 184, 189, 197, 198, 199, 207, 224, 225, 226, 227, 232, 238, 239, 244, 245, 247, 248, 259, 270, 271, 289, 290, 291, 292, 293, 294, 295, 296, 298, 301, 304, 312, 316, 318, 325, 359, 360, 366, 367, 368, 369, 370, 372, 376, 377, 378, 380], [0.1138, 0.03811, 0.003651, 0.1325, 0.006244, 0.1123, 0.1118, 0.04262, 0.2698, 0.2654, 0.2881, 0.03889, 0.2429, 0.06076, 0.4497, 0.1683, 0.4066, 0.4499, 0.4377, 0.03762, 0.9206, 0.2532, 0.01895, 0.05979, 0.5806, 0.06915, 0.08007, 0.3611, 0.2162, 0.05526, 0.005923, 0.8122, 0.5741, 0.09814, 0.5426, 0.3936, 0.3352, 0.1166, 0.1088, 0.133, 0.7504, 0.09913, 0.804, 0.2353, 0.07621, 0.5215, 0.6348, 0.6068, 0.06491, 0.8437, 0.9002, 0.2031, 0.05236, 0.8835, 0.103, 0.6336, 0.01673, 0.008303, 0.009742, 0.002452]): _vg.add([_i], _w, 'REPLACE')
_vg = ob_cat.vertex_groups.new(name='Bone.008.L')
for _i, _w in zip([35, 95, 103, 107, 163, 184, 197, 198, 199, 207, 225, 226, 227, 228, 229, 231, 232, 238, 239, 240, 241, 243, 244, 245, 270, 271, 291, 292, 293, 294, 295, 296, 298, 304, 312, 316, 325, 330, 332, 358, 359, 360, 364, 365, 366, 368, 372, 374, 376, 378, 380], [0.006444, 0.07623, 0.02872, 0.04846, 0.001702, 0.05405, 0.1244, 0.0801, 0.01833, 0.03213, 0.003337, 0.69, 0.8476, 0.5632, 0.04352, 0.05503, 0.8519, 0.2528, 0.7938, 0.5017, 0.05812, 0.6847, 0.9045, 0.3637, 0.1424, 0.153, 0.4497, 0.02332, 0.02027, 0.1254, 0.06547, 0.07701, 0.1012, 0.1943, 0.07151, 0.1312, 0.04964, 0.1621, 0.1355, 0.4268, 0.873, 0.0881, 0.651, 0.9635, 0.07671, 0.9393, 0.05894, 0.05055, 0.004217, 0.009575, 0.001533]): _vg.add([_i], _w, 'REPLACE')
_vg = ob_cat.vertex_groups.new(name='Bone.009.L')
for _i, _w in zip([226, 227, 228, 229, 230, 231, 232, 239, 240, 241, 242, 243, 330, 331, 332, 333, 334, 335, 340, 341, 356, 357, 358, 359, 364, 373, 374], [0.002442, 0.1131, 0.431, 0.953, 0.999, 0.9442, 0.062, 0.1202, 0.4873, 0.9412, 0.9934, 0.3075, 0.8377, 0.9987, 0.8628, 0.9776, 0.9974, 0.9985, 0.9979, 0.9913, 0.9986, 0.9872, 0.5694, 0.05677, 0.3505, 1.003, 0.9488]): _vg.add([_i], _w, 'REPLACE')
_vg = ob_cat.vertex_groups.new(name='Bone.007.R')
for _i, _w in zip([14, 15, 16, 17, 22, 28, 29, 34, 35, 37, 38, 49, 61, 62, 80, 81, 82, 83, 84, 85, 86, 87, 89, 92, 95, 103, 107, 109, 116, 150, 151, 157, 158, 159, 160, 161, 163, 167, 168, 169, 171, 184, 189, 197, 198, 199, 207, 238, 245, 270, 296, 298, 301, 304, 312, 316, 318, 325, 360, 372], [0.03762, 0.9206, 0.2532, 0.01895, 0.05979, 0.5806, 0.06915, 0.08007, 0.3611, 0.2162, 0.05526, 0.005923, 0.8122, 0.5741, 0.09814, 0.5426, 0.3936, 0.3352, 0.1166, 0.1088, 0.133, 0.7504, 0.09913, 0.804, 0.2353, 0.07621, 0.5215, 0.6348, 0.6068, 0.06491, 0.8437, 0.9002, 0.2031, 0.05236, 0.8835, 0.103, 0.6336, 0.01673, 0.008303, 0.009742, 0.002452, 0.06076, 0.4497, 0.1683, 0.4066, 0.4499, 0.4377, 0.1138, 0.03811, 0.003651, 0.1325, 0.006244, 0.1123, 0.1118, 0.04262, 0.2698, 0.2654, 0.2881, 0.03889, 0.2429]): _vg.add([_i], _w, 'REPLACE')
_vg = ob_cat.vertex_groups.new(name='Bone.008.R')
for _i, _w in zip([15, 16, 17, 18, 19, 21, 22, 28, 29, 30, 31, 33, 34, 35, 61, 62, 82, 83, 84, 85, 86, 87, 89, 95, 103, 107, 116, 121, 123, 149, 150, 151, 155, 156, 157, 159, 163, 165, 167, 169, 171, 184, 197, 198, 199, 207, 245, 304, 312, 316, 372], [0.003337, 0.69, 0.8476, 0.5632, 0.04352, 0.05503, 0.8519, 0.2528, 0.7938, 0.5017, 0.05812, 0.6847, 0.9045, 0.3637, 0.1424, 0.153, 0.4497, 0.02332, 0.02027, 0.1254, 0.06547, 0.07701, 0.1012, 0.1943, 0.07151, 0.1312, 0.04964, 0.1621, 0.1355, 0.4268, 0.873, 0.0881, 0.651, 0.9635, 0.07671, 0.9393, 0.05894, 0.05055, 0.004217, 0.009575, 0.001533, 0.05405, 0.1244, 0.0801, 0.01833, 0.03213, 0.006444, 0.07623, 0.02872, 0.04846, 0.001702]): _vg.add([_i], _w, 'REPLACE')
_vg = ob_cat.vertex_groups.new(name='Bone.009.R')
for _i, _w in zip([16, 17, 18, 19, 20, 21, 22, 29, 30, 31, 32, 33, 121, 122, 123, 124, 125, 126, 131, 132, 147, 148, 149, 150, 155, 164, 165], [0.002442, 0.1131, 0.431, 0.953, 0.999, 0.9442, 0.062, 0.1202, 0.4873, 0.9412, 0.9934, 0.3075, 0.8377, 0.9987, 0.8628, 0.9776, 0.9974, 0.9985, 0.9979, 0.9913, 0.9986, 0.9872, 0.5694, 0.05677, 0.3505, 1.003, 0.9488]): _vg.add([_i], _w, 'REPLACE')
_m = ob_cat.modifiers.new('Armature', 'ARMATURE')
_m.object = ob_armature
ob_camera.location = (-9.591, 6.071, 3.421)
ob_camera.rotation_euler = (1.445, -2.232e-06, 4.15)
ob_camera.scale = (1.0, 1.0, 1.0)
ob_armature.location = (0.0, 0.0, 0.0)
ob_armature.show_in_front = True

# ---- collection membership
col_collection.objects.link(ob_cat)
col_collection.objects.link(ob_camera)
col_collection.objects.link(ob_armature)

# ---- scene / render settings (as saved in the file)
scene.camera = ob_camera
scene.frame_start = 1; scene.frame_end = 96; scene.frame_set(1)
scene.render.engine = 'BLENDER_EEVEE_NEXT'
scene.render.image_settings.file_format = 'FFMPEG'
scene.render.image_settings.color_mode = 'RGB'
scene.render.resolution_y = 1920
scene.render.resolution_percentage = 50
scene.render.film_transparent = True
scene.render.use_freestyle = True
scene.render.line_thickness = 1.3
scene.cycles.feature_set = 'EXPERIMENTAL'
scene.cycles.samples = 2048
scene.cycles.time_limit = 5.0
scene.cycles.sampling_pattern = 'TABULATED_SOBOL'
scene.view_settings.view_transform = 'Filmic'
bpy.context.view_layer.update()

# ---- added for rendering (the .blend has no usable light): sun
light_auto_sun = bpy.data.lights.new('AutoSun', 'SUN')
light_auto_sun.energy = 3.0
light_auto_sun.angle = 0.0523599
ob_auto_sun = bpy.data.objects.new('AutoSun', light_auto_sun)
scene.collection.objects.link(ob_auto_sun)
ob_auto_sun.rotation_euler = (0.872665, 0.174533, 0.523599)
bpy.context.view_layer.update()
